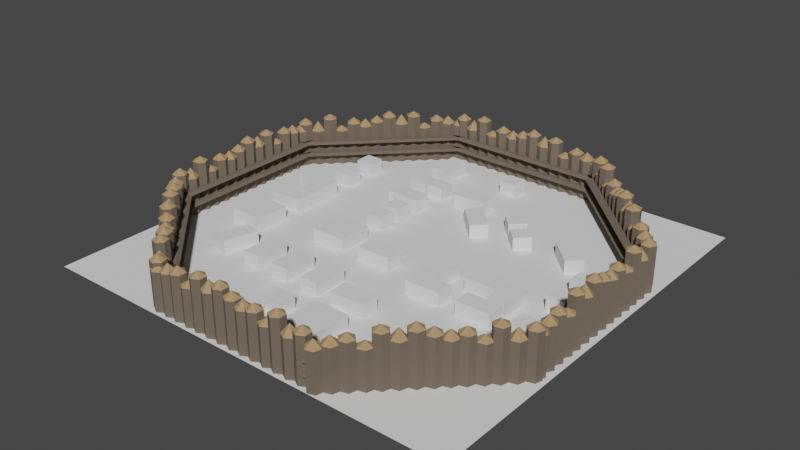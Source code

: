 # Source: Scene.blend  (saved by Blender 3.5.10; exported with 4.5.12 LTS)
import bpy
from mathutils import Matrix  # noqa: F401  (used for matrix-valued properties, if any)

bpy.ops.wm.read_factory_settings(use_empty=True)
scene = bpy.context.scene
scene.name = 'Scene'

# ---- collections
col_scene = bpy.data.collections.new('Scene'); scene.collection.children.link(col_scene)
col_floor = bpy.data.collections.new('Floor'); col_scene.children.link(col_floor)
col_walls = bpy.data.collections.new('Walls'); col_scene.children.link(col_walls)
col_houses = bpy.data.collections.new('Houses'); col_scene.children.link(col_houses)

# ---- materials (node trees are filled in below, after node groups)
mat_legno03_mat = bpy.data.materials.new('Legno03_Mat')
mat_legno03_mat.use_transparent_shadow = False
mat_legno03_mat.diffuse_color = (0.157, 0.1212, 0.09059, 1.0)
mat_legno02_mat = bpy.data.materials.new('Legno02_Mat')
mat_legno02_mat.use_transparent_shadow = False
mat_legno02_mat.diffuse_color = (0.422, 0.2648, 0.13, 1.0)

# ---- material node trees
mat_legno03_mat.use_nodes = True; mat_legno03_mat.node_tree.nodes.clear()
_N = mat_legno03_mat.node_tree.nodes; _L = mat_legno03_mat.node_tree.links
n0 = _N.new('ShaderNodeBsdfPrincipled'); n0.name = 'Principled BSDF'; n0.location = (10, 300)
n0.distribution = 'GGX'
n0.subsurface_method = 'RANDOM_WALK_SKIN'
n0.inputs[0].default_value = (0.157, 0.1212, 0.09059, 1.0)
n0.inputs[2].default_value = 1.0
n0.inputs[27].default_value = (0.0, 0.0, 0.0, 1.0)
n0.inputs[28].default_value = 1.0
n1 = _N.new('ShaderNodeOutputMaterial'); n1.name = 'Material Output'; n1.location = (320, 270)
_L.new(n0.outputs[0], n1.inputs[0])
n1.is_active_output = True
mat_legno02_mat.use_nodes = True; mat_legno02_mat.node_tree.nodes.clear()
_N = mat_legno02_mat.node_tree.nodes; _L = mat_legno02_mat.node_tree.links
n0 = _N.new('ShaderNodeBsdfPrincipled'); n0.name = 'Principled BSDF'; n0.location = (10, 300)
n0.distribution = 'GGX'
n0.subsurface_method = 'RANDOM_WALK_SKIN'
n0.inputs[0].default_value = (0.422, 0.2648, 0.13, 1.0)
n0.inputs[2].default_value = 1.0
n0.inputs[27].default_value = (0.0, 0.0, 0.0, 1.0)
n0.inputs[28].default_value = 1.0
n1 = _N.new('ShaderNodeOutputMaterial'); n1.name = 'Material Output'; n1.location = (320, 270)
_L.new(n0.outputs[0], n1.inputs[0])
n1.is_active_output = True

# ---- world
world_world = bpy.data.worlds.new('World'); scene.world = world_world
world_world.use_nodes = True; world_world.node_tree.nodes.clear()
_N = world_world.node_tree.nodes; _L = world_world.node_tree.links
n0 = _N.new('ShaderNodeOutputWorld'); n0.name = 'World Output'; n0.location = (300, 300)
n1 = _N.new('ShaderNodeBackground'); n1.name = 'Background'; n1.location = (10, 300)
n1.inputs[0].default_value = (0.05088, 0.05088, 0.05088, 1.0)
_L.new(n1.outputs[0], n0.inputs[0])
n0.is_active_output = True
world_world.color = (0.05088, 0.05088, 0.05088)
world_world.use_sun_shadow = False
world_world.sun_shadow_jitter_overblur = 0.0

# ---- meshes
me_floormesh = bpy.data.meshes.new('FloorMesh')
me_floormesh.from_pydata([(-120.0, -120.0, 0.0), (120.0, -120.0, 0.0), (-120.0, 120.0, 0.0), (120.0, 120.0, 0.0)], [], [(0, 1, 3, 2)])
_uv = me_floormesh.uv_layers.new(name='UVMap')
_uv.uv.foreach_set('vector', [0.0, 0.0, 1.0, 0.0, 1.0, 1.0, 0.0, 1.0])
me_floormesh.update()
me_walllogmesh = bpy.data.meshes.new('WallLogMesh')
me_walllogmesh.from_pydata([(-0.003273, 3.847, 27.95), (-0.003258, 3.847, 1.068e-06), (-0.003258, -0.4, -1.068e-06), (-0.003258, -0.4, 27.95), (-0.003258, -0.4, 27.95), (-0.003258, -0.4, -1.068e-06), (3.675, -2.523, 0.0), (3.675, -2.523, 27.95), (3.675, -2.523, 27.95), (3.675, -2.523, 0.0), (7.352, -0.4, -1.068e-06), (7.352, -0.4001, 27.95), (7.352, -0.4001, 27.95), (7.352, -0.4, -1.068e-06), (7.352, 3.847, 1.068e-06), (7.352, 3.847, 27.95), (7.352, 3.847, 27.95), (7.352, 3.847, 1.068e-06), (3.675, 5.97, 0.0), (3.675, 5.97, 27.95), (3.675, 5.97, 27.95), (3.675, 5.97, 0.0), (-0.003258, 3.847, 1.068e-06), (-0.003273, 3.847, 27.95), (7.251, 3.847, 23.44), (7.251, 3.847, 1.068e-06), (7.251, -0.3999, -1.068e-06), (7.251, -0.4, 23.44), (7.251, -0.4, 23.44), (7.251, -0.3999, -1.068e-06), (10.93, -2.523, 0.0), (10.93, -2.523, 23.44), (10.93, -2.523, 23.44), (10.93, -2.523, 0.0), (14.61, -0.4, -1.068e-06), (14.61, -0.4, 23.44), (14.61, -0.4, 23.44), (14.61, -0.4, -1.068e-06), (14.61, 3.847, 1.068e-06), (14.61, 3.847, 23.44), (14.61, 3.847, 23.44), (14.61, 3.847, 1.068e-06), (10.93, 5.97, 0.0), (10.93, 5.97, 23.44), (10.93, 5.97, 23.44), (10.93, 5.97, 0.0), (7.251, 3.847, 1.068e-06), (7.251, 3.847, 23.44), (14.5, 3.847, 27.95), (14.5, 3.847, 1.068e-06), (14.5, -0.4, -1.068e-06), (14.5, -0.4, 27.95), (14.5, -0.4, 27.95), (14.5, -0.4, -1.068e-06), (18.18, -2.523, 0.0), (18.18, -2.523, 27.95), (18.18, -2.523, 27.95), (18.18, -2.523, 0.0), (21.86, -0.4, -1.068e-06), (21.86, -0.4, 27.95), (21.86, -0.4, 27.95), (21.86, -0.4, -1.068e-06), (21.86, 3.847, 1.068e-06), (21.86, 3.847, 27.95), (21.86, 3.847, 27.95), (21.86, 3.847, 1.068e-06), (18.18, 5.97, 0.0), (18.18, 5.97, 27.95), (18.18, 5.97, 27.95), (18.18, 5.97, 0.0), (14.5, 3.847, 1.068e-06), (14.5, 3.847, 27.95), (21.11, 3.847, 20.59), (21.11, 3.847, 1.068e-06), (21.11, -0.4, -1.068e-06), (21.11, -0.4, 20.59), (21.11, -0.4, 20.59), (21.11, -0.4, -1.068e-06), (24.78, -2.523, 0.0), (24.78, -2.523, 20.59), (24.78, -2.523, 20.59), (24.78, -2.523, 0.0), (28.46, -0.4, -1.068e-06), (28.46, -0.4, 20.59), (28.46, -0.4, 20.59), (28.46, -0.4, -1.068e-06), (28.46, 3.847, 1.068e-06), (28.46, 3.847, 20.59), (28.46, 3.847, 20.59), (28.46, 3.847, 1.068e-06), (24.78, 5.97, 0.0), (24.78, 5.97, 20.59), (24.78, 5.97, 20.59), (24.78, 5.97, 0.0), (21.11, 3.847, 1.068e-06), (21.11, 3.847, 20.59), (28.46, 3.847, 24.71), (28.46, 3.847, 1.068e-06), (28.46, -0.4, -1.068e-06), (28.46, -0.4, 24.71), (28.46, -0.4, 24.71), (28.46, -0.4, -1.068e-06), (32.13, -2.523, 0.0), (32.13, -2.523, 24.71), (32.13, -2.523, 24.71), (32.13, -2.523, 0.0), (35.81, -0.4, -1.068e-06), (35.81, -0.4001, 24.71), (35.81, -0.4001, 24.71), (35.81, -0.4, -1.068e-06), (35.81, 3.847, 1.068e-06), (35.81, 3.847, 24.71), (35.81, 3.847, 24.71), (35.81, 3.847, 1.068e-06), (32.13, 5.97, 0.0), (32.13, 5.97, 24.71), (32.13, 5.97, 24.71), (32.13, 5.97, 0.0), (28.46, 3.847, 1.068e-06), (28.46, 3.847, 24.71), (35.3, 3.847, 22.72), (35.3, 3.847, 1.068e-06), (35.3, -0.4, -1.068e-06), (35.3, -0.4, 22.72), (35.3, -0.4, 22.72), (35.3, -0.4, -1.068e-06), (38.98, -2.523, 0.0), (38.98, -2.523, 22.72), (38.98, -2.523, 22.72), (38.98, -2.523, 0.0), (42.65, -0.4, -1.068e-06), (42.65, -0.4, 22.72), (42.65, -0.4, 22.72), (42.65, -0.4, -1.068e-06), (42.65, 3.847, 1.068e-06), (42.65, 3.847, 22.72), (42.65, 3.847, 22.72), (42.65, 3.847, 1.068e-06), (38.98, 5.97, 0.0), (38.98, 5.97, 22.72), (38.98, 5.97, 22.72), (38.98, 5.97, 0.0), (35.3, 3.847, 1.068e-06), (35.3, 3.847, 22.72), (42.2, 3.847, 21.33), (42.19, 3.847, 1.068e-06), (42.19, -0.4, -1.068e-06), (42.2, -0.4, 21.33), (42.2, -0.4, 21.33), (42.19, -0.4, -1.068e-06), (45.87, -2.523, 0.0), (45.87, -2.523, 21.33), (45.87, -2.523, 21.33), (45.87, -2.523, 0.0), (49.55, -0.4, -1.068e-06), (49.55, -0.4, 21.33), (49.55, -0.4, 21.33), (49.55, -0.4, -1.068e-06), (49.55, 3.847, 1.068e-06), (49.55, 3.847, 21.33), (49.55, 3.847, 21.33), (49.55, 3.847, 1.068e-06), (45.87, 5.97, 0.0), (45.87, 5.97, 21.33), (45.87, 5.97, 21.33), (45.87, 5.97, 0.0), (42.19, 3.847, 1.068e-06), (42.2, 3.847, 21.33), (-49.55, 3.847, 25.17), (-49.55, 3.847, 1.068e-06), (-49.55, -0.4, -1.068e-06), (-49.55, -0.4, 25.17), (-49.55, -0.4, 25.17), (-49.55, -0.4, -1.068e-06), (-45.87, -2.523, 0.0), (-45.87, -2.523, 25.17), (-45.87, -2.523, 25.17), (-45.87, -2.523, 0.0), (-42.2, -0.4, -1.068e-06), (-42.2, -0.4001, 25.17), (-42.2, -0.4001, 25.17), (-42.2, -0.4, -1.068e-06), (-42.2, 3.847, 1.068e-06), (-42.2, 3.847, 25.17), (-42.2, 3.847, 25.17), (-42.2, 3.847, 1.068e-06), (-45.87, 5.97, 0.0), (-45.87, 5.97, 25.17), (-45.87, 5.97, 25.17), (-45.87, 5.97, 0.0), (-49.55, 3.847, 1.068e-06), (-49.55, 3.847, 25.17), (-42.3, 3.847, 20.8), (-42.3, 3.847, 1.068e-06), (-42.3, -0.3999, -1.068e-06), (-42.3, -0.4, 20.8), (-42.3, -0.4, 20.8), (-42.3, -0.3999, -1.068e-06), (-38.62, -2.523, 0.0), (-38.62, -2.523, 20.8), (-38.62, -2.523, 20.8), (-38.62, -2.523, 0.0), (-34.94, -0.4, -1.068e-06), (-34.94, -0.4, 20.8), (-34.94, -0.4, 20.8), (-34.94, -0.4, -1.068e-06), (-34.94, 3.847, 1.068e-06), (-34.94, 3.847, 20.8), (-34.94, 3.847, 20.8), (-34.94, 3.847, 1.068e-06), (-38.62, 5.97, 0.0), (-38.62, 5.97, 20.8), (-38.62, 5.97, 20.8), (-38.62, 5.97, 0.0), (-42.3, 3.847, 1.068e-06), (-42.3, 3.847, 20.8), (-35.05, 3.847, 27.95), (-35.05, 3.847, 1.068e-06), (-35.05, -0.4, -1.068e-06), (-35.05, -0.4, 27.95), (-35.05, -0.4, 27.95), (-35.05, -0.4, -1.068e-06), (-31.37, -2.523, 0.0), (-31.37, -2.523, 27.95), (-31.37, -2.523, 27.95), (-31.37, -2.523, 0.0), (-27.69, -0.4, -1.068e-06), (-27.69, -0.4, 27.95), (-27.69, -0.4, 27.95), (-27.69, -0.4, -1.068e-06), (-27.69, 3.847, 1.068e-06), (-27.69, 3.847, 27.95), (-27.69, 3.847, 27.95), (-27.69, 3.847, 1.068e-06), (-31.37, 5.97, 0.0), (-31.37, 5.97, 27.95), (-31.37, 5.97, 27.95), (-31.37, 5.97, 0.0), (-35.05, 3.847, 1.068e-06), (-35.05, 3.847, 27.95), (-28.44, 3.847, 20.59), (-28.44, 3.847, 1.068e-06), (-28.44, -0.4, -1.068e-06), (-28.44, -0.4, 20.59), (-28.44, -0.4, 20.59), (-28.44, -0.4, -1.068e-06), (-24.76, -2.523, 0.0), (-24.76, -2.523, 20.59), (-24.76, -2.523, 20.59), (-24.76, -2.523, 0.0), (-21.09, -0.4, -1.068e-06), (-21.09, -0.4, 20.59), (-21.09, -0.4, 20.59), (-21.09, -0.4, -1.068e-06), (-21.09, 3.847, 1.068e-06), (-21.09, 3.847, 20.59), (-21.09, 3.847, 20.59), (-21.09, 3.847, 1.068e-06), (-24.76, 5.97, 0.0), (-24.76, 5.97, 20.59), (-24.76, 5.97, 20.59), (-24.76, 5.97, 0.0), (-28.44, 3.847, 1.068e-06), (-28.44, 3.847, 20.59), (-21.09, 3.847, 24.71), (-21.09, 3.847, 1.068e-06), (-21.09, -0.4, -1.068e-06), (-21.09, -0.4, 24.71), (-21.09, -0.4, 24.71), (-21.09, -0.4, -1.068e-06), (-17.41, -2.523, 0.0), (-17.41, -2.523, 24.71), (-17.41, -2.523, 24.71), (-17.41, -2.523, 0.0), (-13.74, -0.4, -1.068e-06), (-13.74, -0.4001, 24.71), (-13.74, -0.4001, 24.71), (-13.74, -0.4, -1.068e-06), (-13.74, 3.847, 1.068e-06), (-13.74, 3.847, 24.71), (-13.74, 3.847, 24.71), (-13.74, 3.847, 1.068e-06), (-17.41, 5.97, 0.0), (-17.41, 5.97, 24.71), (-17.41, 5.97, 24.71), (-17.41, 5.97, 0.0), (-21.09, 3.847, 1.068e-06), (-21.09, 3.847, 24.71), (-14.25, 3.847, 22.72), (-14.25, 3.847, 1.068e-06), (-14.25, -0.4, -1.068e-06), (-14.25, -0.4, 22.72), (-14.25, -0.4, 22.72), (-14.25, -0.4, -1.068e-06), (-10.57, -2.523, 0.0), (-10.57, -2.523, 22.72), (-10.57, -2.523, 22.72), (-10.57, -2.523, 0.0), (-6.894, -0.4, -1.068e-06), (-6.894, -0.4, 22.72), (-6.894, -0.4, 22.72), (-6.894, -0.4, -1.068e-06), (-6.894, 3.847, 1.068e-06), (-6.894, 3.847, 22.72), (-6.894, 3.847, 22.72), (-6.894, 3.847, 1.068e-06), (-10.57, 5.97, 0.0), (-10.57, 5.97, 22.72), (-10.57, 5.97, 22.72), (-10.57, 5.97, 0.0), (-14.25, 3.847, 1.068e-06), (-14.25, 3.847, 22.72), (-7.352, 3.847, 25.14), (-7.352, 3.847, 1.068e-06), (-7.352, -0.4, -1.068e-06), (-7.352, -0.4, 25.14), (-7.352, -0.4, 25.14), (-7.352, -0.4, -1.068e-06), (-3.675, -2.523, 0.0), (-3.675, -2.523, 25.14), (-3.675, -2.523, 25.14), (-3.675, -2.523, 0.0), (0.003242, -0.4, -1.068e-06), (0.003235, -0.4, 25.14), (0.003235, -0.4, 25.14), (0.003242, -0.4, -1.068e-06), (0.003242, 3.847, 1.068e-06), (0.003227, 3.847, 25.14), (0.003227, 3.847, 25.14), (0.003242, 3.847, 1.068e-06), (-3.675, 5.97, 0.0), (-3.675, 5.97, 25.14), (-3.675, 5.97, 25.14), (-3.675, 5.97, 0.0), (-7.352, 3.847, 1.068e-06), (-7.352, 3.847, 25.14), (-50.82, 0.4, 12.98), (50.82, 0.4, 12.98), (50.82, -3.847, 12.98), (-50.82, -3.847, 12.98), (-50.82, -3.847, 12.98), (50.82, -3.847, 12.98), (50.82, -5.97, 14.01), (-50.82, -5.97, 14.01), (-50.82, -5.97, 14.01), (50.82, -5.97, 14.01), (50.82, -3.847, 15.04), (-50.82, -3.847, 15.04), (-50.82, -3.847, 15.04), (50.82, -3.847, 15.04), (50.82, 0.4, 15.04), (-50.82, 0.4, 15.04), (-50.82, 0.4, 15.04), (50.82, 0.4, 15.04), (50.82, 2.523, 14.01), (-50.82, 2.523, 14.01), (-50.82, 2.523, 14.01), (50.82, 2.523, 14.01), (50.82, 0.4, 12.98), (-50.82, 0.4, 12.98), (-50.82, 0.4, 5.821), (50.82, 0.4, 5.821), (50.82, -3.847, 5.821), (-50.82, -3.847, 5.821), (-50.82, -3.847, 5.821), (50.82, -3.847, 5.821), (50.82, -5.97, 6.851), (-50.82, -5.97, 6.851), (-50.82, -5.97, 6.851), (50.82, -5.97, 6.851), (50.82, -3.847, 7.881), (-50.82, -3.847, 7.881), (-50.82, -3.847, 7.881), (50.82, -3.847, 7.881), (50.82, 0.4, 7.881), (-50.82, 0.4, 7.881), (-50.82, 0.4, 7.881), (50.82, 0.4, 7.881), (50.82, 2.523, 6.851), (-50.82, 2.523, 6.851), (-50.82, 2.523, 6.851), (50.82, 2.523, 6.851), (50.82, 0.4, 5.821), (-50.82, 0.4, 5.821)], [], [(0, 1, 2), (0, 2, 3), (4, 5, 6), (4, 6, 7), (8, 9, 10), (8, 10, 11), (12, 13, 14), (12, 14, 15), (16, 17, 18), (16, 18, 19), (20, 21, 22), (20, 22, 23), (24, 25, 26), (24, 26, 27), (28, 29, 30), (28, 30, 31), (32, 33, 34), (32, 34, 35), (36, 37, 38), (36, 38, 39), (40, 41, 42), (40, 42, 43), (44, 45, 46), (44, 46, 47), (48, 49, 50), (48, 50, 51), (52, 53, 54), (52, 54, 55), (56, 57, 58), (56, 58, 59), (60, 61, 62), (60, 62, 63), (64, 65, 66), (64, 66, 67), (68, 69, 70), (68, 70, 71), (72, 73, 74), (72, 74, 75), (76, 77, 78), (76, 78, 79), (80, 81, 82), (80, 82, 83), (84, 85, 86), (84, 86, 87), (88, 89, 90), (88, 90, 91), (92, 93, 94), (92, 94, 95), (96, 97, 98), (96, 98, 99), (100, 101, 102), (100, 102, 103), (104, 105, 106), (104, 106, 107), (108, 109, 110), (108, 110, 111), (112, 113, 114), (112, 114, 115), (116, 117, 118), (116, 118, 119), (120, 121, 122), (120, 122, 123), (124, 125, 126), (124, 126, 127), (128, 129, 130), (128, 130, 131), (132, 133, 134), (132, 134, 135), (136, 137, 138), (136, 138, 139), (140, 141, 142), (140, 142, 143), (144, 145, 146), (144, 146, 147), (148, 149, 150), (148, 150, 151), (152, 153, 154), (152, 154, 155), (156, 157, 158), (156, 158, 159), (160, 161, 162), (160, 162, 163), (164, 165, 166), (164, 166, 167), (168, 169, 170), (168, 170, 171), (172, 173, 174), (172, 174, 175), (176, 177, 178), (176, 178, 179), (180, 181, 182), (180, 182, 183), (184, 185, 186), (184, 186, 187), (188, 189, 190), (188, 190, 191), (192, 193, 194), (192, 194, 195), (196, 197, 198), (196, 198, 199), (200, 201, 202), (200, 202, 203), (204, 205, 206), (204, 206, 207), (208, 209, 210), (208, 210, 211), (212, 213, 214), (212, 214, 215), (216, 217, 218), (216, 218, 219), (220, 221, 222), (220, 222, 223), (224, 225, 226), (224, 226, 227), (228, 229, 230), (228, 230, 231), (232, 233, 234), (232, 234, 235), (236, 237, 238), (236, 238, 239), (240, 241, 242), (240, 242, 243), (244, 245, 246), (244, 246, 247), (248, 249, 250), (248, 250, 251), (252, 253, 254), (252, 254, 255), (256, 257, 258), (256, 258, 259), (260, 261, 262), (260, 262, 263), (264, 265, 266), (264, 266, 267), (268, 269, 270), (268, 270, 271), (272, 273, 274), (272, 274, 275), (276, 277, 278), (276, 278, 279), (280, 281, 282), (280, 282, 283), (284, 285, 286), (284, 286, 287), (288, 289, 290), (288, 290, 291), (292, 293, 294), (292, 294, 295), (296, 297, 298), (296, 298, 299), (300, 301, 302), (300, 302, 303), (304, 305, 306), (304, 306, 307), (308, 309, 310), (308, 310, 311), (312, 313, 314), (312, 314, 315), (316, 317, 318), (316, 318, 319), (320, 321, 322), (320, 322, 323), (324, 325, 326), (324, 326, 327), (328, 329, 330), (328, 330, 331), (332, 333, 334), (332, 334, 335), (336, 337, 338), (336, 338, 339), (340, 341, 342), (340, 342, 343), (344, 345, 346), (344, 346, 347), (348, 349, 350), (348, 350, 351), (352, 353, 354), (352, 354, 355), (356, 357, 358), (356, 358, 359), (360, 361, 362), (360, 362, 363), (364, 365, 366), (364, 366, 367), (368, 369, 370), (368, 370, 371), (372, 373, 374), (372, 374, 375), (376, 377, 378), (376, 378, 379), (380, 381, 382), (380, 382, 383)])
me_walllogmesh.polygons.foreach_set('use_smooth', [0, 0, 0, 0, 0, 0, 0, 0, 0, 0, 0, 0, 0, 0, 0, 0, 0, 0, 0, 0, 0, 1, 0, 0, 0, 0, 0, 0, 0, 0, 0, 0, 0, 0, 0, 0, 0, 0, 0, 0, 0, 0, 0, 0, 0, 0, 0, 0, 0, 0, 0, 0, 0, 0, 0, 0, 0, 0, 0, 0, 0, 0, 0, 0, 0, 0, 0, 0, 0, 0, 0, 0, 0, 0, 0, 0, 0, 0, 0, 0, 0, 0, 0, 0, 0, 0, 0, 0, 0, 0, 0, 0, 0, 0, 0, 0, 0, 0, 0, 0, 0, 0, 0, 0, 0, 0, 0, 0, 0, 0, 0, 0, 0, 0, 0, 0, 0, 0, 0, 0, 0, 0, 0, 0, 0, 0, 0, 0, 0, 0, 0, 0, 0, 0, 0, 0, 0, 0, 0, 0, 0, 0, 0, 0, 0, 0, 0, 0, 0, 0, 0, 0, 0, 0, 0, 0, 0, 0, 0, 0, 0, 0, 0, 0, 0, 0, 0, 0, 0, 0, 0, 0, 0, 0, 0, 0, 0, 0, 0, 0, 0, 0, 0, 0, 0, 0, 0, 0, 0, 0, 0, 0])
_uv = me_walllogmesh.uv_layers.new(name='UVMap')
_uv.uv.foreach_set('vector', [0.3958, 0.3116, 0.3958, 0.6875, 0.4375, 0.6875, 0.3958, 0.3116, 0.4375, 0.6875, 0.4375, 0.3116, 0.4375, 0.3116, 0.4375, 0.6875, 0.4792, 0.6875, 0.4375, 0.3116, 0.4792, 0.6875, 0.4792, 0.3116, 0.4792, 0.3116, 0.4792, 0.6875, 0.5208, 0.6875, 0.4792, 0.3116, 0.5208, 0.6875, 0.5208, 0.3116, 0.5208, 0.3116, 0.5208, 0.6875, 0.5625, 0.6875, 0.5208, 0.3116, 0.5625, 0.6875, 0.5625, 0.3116, 0.5625, 0.3116, 0.5625, 0.6875, 0.6042, 0.6875, 0.5625, 0.3116, 0.6042, 0.6875, 0.6042, 0.3116, 0.6042, 0.3116, 0.6042, 0.6875, 0.3958, 0.6875, 0.6042, 0.3116, 0.3958, 0.6875, 0.3958, 0.3116, 0.3958, 0.3116, 0.3958, 0.6875, 0.4375, 0.6875, 0.3958, 0.3116, 0.4375, 0.6875, 0.4375, 0.3116, 0.4375, 0.3116, 0.4375, 0.6875, 0.4792, 0.6875, 0.4375, 0.3116, 0.4792, 0.6875, 0.4792, 0.3116, 0.4792, 0.3116, 0.4792, 0.6875, 0.5208, 0.6875, 0.4792, 0.3116, 0.5208, 0.6875, 0.5208, 0.3116, 0.5208, 0.3116, 0.5208, 0.6875, 0.5625, 0.6875, 0.5208, 0.3116, 0.5625, 0.6875, 0.5625, 0.3116, 0.5625, 0.3116, 0.5625, 0.6875, 0.6042, 0.6875, 0.5625, 0.3116, 0.6042, 0.6875, 0.6042, 0.3116, 0.6042, 0.3116, 0.6042, 0.6875, 0.3958, 0.6875, 0.6042, 0.3116, 0.3958, 0.6875, 0.3958, 0.3116, 0.3958, 0.3116, 0.3958, 0.6875, 0.4375, 0.6875, 0.3958, 0.3116, 0.4375, 0.6875, 0.4375, 0.3116, 0.4375, 0.3116, 0.4375, 0.6875, 0.4792, 0.6875, 0.4375, 0.3116, 0.4792, 0.6875, 0.4792, 0.3116, 0.4792, 0.3116, 0.4792, 0.6875, 0.5208, 0.6875, 0.4792, 0.3116, 0.5208, 0.6875, 0.5208, 0.3116, 0.5208, 0.3116, 0.5208, 0.6875, 0.5625, 0.6875, 0.5208, 0.3116, 0.5625, 0.6875, 0.5625, 0.3116, 0.5625, 0.3116, 0.5625, 0.6875, 0.6042, 0.6875, 0.5625, 0.3116, 0.6042, 0.6875, 0.6042, 0.3116, 0.6042, 0.3116, 0.6042, 0.6875, 0.3958, 0.6875, 0.6042, 0.3116, 0.3958, 0.6875, 0.3958, 0.3116, 0.3958, 0.3116, 0.3958, 0.6875, 0.4375, 0.6875, 0.3958, 0.3116, 0.4375, 0.6875, 0.4375, 0.3116, 0.4375, 0.3116, 0.4375, 0.6875, 0.4792, 0.6875, 0.4375, 0.3116, 0.4792, 0.6875, 0.4792, 0.3116, 0.4792, 0.3116, 0.4792, 0.6875, 0.5208, 0.6875, 0.4792, 0.3116, 0.5208, 0.6875, 0.5208, 0.3116, 0.5208, 0.3116, 0.5208, 0.6875, 0.5625, 0.6875, 0.5208, 0.3116, 0.5625, 0.6875, 0.5625, 0.3116, 0.5625, 0.3116, 0.5625, 0.6875, 0.6042, 0.6875, 0.5625, 0.3116, 0.6042, 0.6875, 0.6042, 0.3116, 0.6042, 0.3116, 0.6042, 0.6875, 0.3958, 0.6875, 0.6042, 0.3116, 0.3958, 0.6875, 0.3958, 0.3116, 0.3958, 0.3116, 0.3958, 0.6875, 0.4375, 0.6875, 0.3958, 0.3116, 0.4375, 0.6875, 0.4375, 0.3116, 0.4375, 0.3116, 0.4375, 0.6875, 0.4792, 0.6875, 0.4375, 0.3116, 0.4792, 0.6875, 0.4792, 0.3116, 0.4792, 0.3116, 0.4792, 0.6875, 0.5208, 0.6875, 0.4792, 0.3116, 0.5208, 0.6875, 0.5208, 0.3116, 0.5208, 0.3116, 0.5208, 0.6875, 0.5625, 0.6875, 0.5208, 0.3116, 0.5625, 0.6875, 0.5625, 0.3116, 0.5625, 0.3116, 0.5625, 0.6875, 0.6042, 0.6875, 0.5625, 0.3116, 0.6042, 0.6875, 0.6042, 0.3116, 0.6042, 0.3116, 0.6042, 0.6875, 0.3958, 0.6875, 0.6042, 0.3116, 0.3958, 0.6875, 0.3958, 0.3116, 0.3958, 0.3116, 0.3958, 0.6875, 0.4375, 0.6875, 0.3958, 0.3116, 0.4375, 0.6875, 0.4375, 0.3116, 0.4375, 0.3116, 0.4375, 0.6875, 0.4792, 0.6875, 0.4375, 0.3116, 0.4792, 0.6875, 0.4792, 0.3116, 0.4792, 0.3116, 0.4792, 0.6875, 0.5208, 0.6875, 0.4792, 0.3116, 0.5208, 0.6875, 0.5208, 0.3116, 0.5208, 0.3116, 0.5208, 0.6875, 0.5625, 0.6875, 0.5208, 0.3116, 0.5625, 0.6875, 0.5625, 0.3116, 0.5625, 0.3116, 0.5625, 0.6875, 0.6042, 0.6875, 0.5625, 0.3116, 0.6042, 0.6875, 0.6042, 0.3116, 0.6042, 0.3116, 0.6042, 0.6875, 0.3958, 0.6875, 0.6042, 0.3116, 0.3958, 0.6875, 0.3958, 0.3116, 0.3958, 0.3116, 0.3958, 0.6875, 0.4375, 0.6875, 0.3958, 0.3116, 0.4375, 0.6875, 0.4375, 0.3116, 0.4375, 0.3116, 0.4375, 0.6875, 0.4792, 0.6875, 0.4375, 0.3116, 0.4792, 0.6875, 0.4792, 0.3116, 0.4792, 0.3116, 0.4792, 0.6875, 0.5208, 0.6875, 0.4792, 0.3116, 0.5208, 0.6875, 0.5208, 0.3116, 0.5208, 0.3116, 0.5208, 0.6875, 0.5625, 0.6875, 0.5208, 0.3116, 0.5625, 0.6875, 0.5625, 0.3116, 0.5625, 0.3116, 0.5625, 0.6875, 0.6042, 0.6875, 0.5625, 0.3116, 0.6042, 0.6875, 0.6042, 0.3116, 0.6042, 0.3116, 0.6042, 0.6875, 0.3958, 0.6875, 0.6042, 0.3116, 0.3958, 0.6875, 0.3958, 0.3116, 0.3958, 0.3116, 0.3958, 0.6875, 0.4375, 0.6875, 0.3958, 0.3116, 0.4375, 0.6875, 0.4375, 0.3116, 0.4375, 0.3116, 0.4375, 0.6875, 0.4792, 0.6875, 0.4375, 0.3116, 0.4792, 0.6875, 0.4792, 0.3116, 0.4792, 0.3116, 0.4792, 0.6875, 0.5208, 0.6875, 0.4792, 0.3116, 0.5208, 0.6875, 0.5208, 0.3116, 0.5208, 0.3116, 0.5208, 0.6875, 0.5625, 0.6875, 0.5208, 0.3116, 0.5625, 0.6875, 0.5625, 0.3116, 0.5625, 0.3116, 0.5625, 0.6875, 0.6042, 0.6875, 0.5625, 0.3116, 0.6042, 0.6875, 0.6042, 0.3116, 0.6042, 0.3116, 0.6042, 0.6875, 0.3958, 0.6875, 0.6042, 0.3116, 0.3958, 0.6875, 0.3958, 0.3116, 0.3958, 0.3116, 0.3958, 0.6875, 0.4375, 0.6875, 0.3958, 0.3116, 0.4375, 0.6875, 0.4375, 0.3116, 0.4375, 0.3116, 0.4375, 0.6875, 0.4792, 0.6875, 0.4375, 0.3116, 0.4792, 0.6875, 0.4792, 0.3116, 0.4792, 0.3116, 0.4792, 0.6875, 0.5208, 0.6875, 0.4792, 0.3116, 0.5208, 0.6875, 0.5208, 0.3116, 0.5208, 0.3116, 0.5208, 0.6875, 0.5625, 0.6875, 0.5208, 0.3116, 0.5625, 0.6875, 0.5625, 0.3116, 0.5625, 0.3116, 0.5625, 0.6875, 0.6042, 0.6875, 0.5625, 0.3116, 0.6042, 0.6875, 0.6042, 0.3116, 0.6042, 0.3116, 0.6042, 0.6875, 0.3958, 0.6875, 0.6042, 0.3116, 0.3958, 0.6875, 0.3958, 0.3116, 0.3958, 0.3116, 0.3958, 0.6875, 0.4375, 0.6875, 0.3958, 0.3116, 0.4375, 0.6875, 0.4375, 0.3116, 0.4375, 0.3116, 0.4375, 0.6875, 0.4792, 0.6875, 0.4375, 0.3116, 0.4792, 0.6875, 0.4792, 0.3116, 0.4792, 0.3116, 0.4792, 0.6875, 0.5208, 0.6875, 0.4792, 0.3116, 0.5208, 0.6875, 0.5208, 0.3116, 0.5208, 0.3116, 0.5208, 0.6875, 0.5625, 0.6875, 0.5208, 0.3116, 0.5625, 0.6875, 0.5625, 0.3116, 0.5625, 0.3116, 0.5625, 0.6875, 0.6042, 0.6875, 0.5625, 0.3116, 0.6042, 0.6875, 0.6042, 0.3116, 0.6042, 0.3116, 0.6042, 0.6875, 0.3958, 0.6875, 0.6042, 0.3116, 0.3958, 0.6875, 0.3958, 0.3116, 0.3958, 0.3116, 0.3958, 0.6875, 0.4375, 0.6875, 0.3958, 0.3116, 0.4375, 0.6875, 0.4375, 0.3116, 0.4375, 0.3116, 0.4375, 0.6875, 0.4792, 0.6875, 0.4375, 0.3116, 0.4792, 0.6875, 0.4792, 0.3116, 0.4792, 0.3116, 0.4792, 0.6875, 0.5208, 0.6875, 0.4792, 0.3116, 0.5208, 0.6875, 0.5208, 0.3116, 0.5208, 0.3116, 0.5208, 0.6875, 0.5625, 0.6875, 0.5208, 0.3116, 0.5625, 0.6875, 0.5625, 0.3116, 0.5625, 0.3116, 0.5625, 0.6875, 0.6042, 0.6875, 0.5625, 0.3116, 0.6042, 0.6875, 0.6042, 0.3116, 0.6042, 0.3116, 0.6042, 0.6875, 0.3958, 0.6875, 0.6042, 0.3116, 0.3958, 0.6875, 0.3958, 0.3116, 0.3958, 0.3116, 0.3958, 0.6875, 0.4375, 0.6875, 0.3958, 0.3116, 0.4375, 0.6875, 0.4375, 0.3116, 0.4375, 0.3116, 0.4375, 0.6875, 0.4792, 0.6875, 0.4375, 0.3116, 0.4792, 0.6875, 0.4792, 0.3116, 0.4792, 0.3116, 0.4792, 0.6875, 0.5208, 0.6875, 0.4792, 0.3116, 0.5208, 0.6875, 0.5208, 0.3116, 0.5208, 0.3116, 0.5208, 0.6875, 0.5625, 0.6875, 0.5208, 0.3116, 0.5625, 0.6875, 0.5625, 0.3116, 0.5625, 0.3116, 0.5625, 0.6875, 0.6042, 0.6875, 0.5625, 0.3116, 0.6042, 0.6875, 0.6042, 0.3116, 0.6042, 0.3116, 0.6042, 0.6875, 0.3958, 0.6875, 0.6042, 0.3116, 0.3958, 0.6875, 0.3958, 0.3116, 0.3958, 0.3116, 0.3958, 0.6875, 0.4375, 0.6875, 0.3958, 0.3116, 0.4375, 0.6875, 0.4375, 0.3116, 0.4375, 0.3116, 0.4375, 0.6875, 0.4792, 0.6875, 0.4375, 0.3116, 0.4792, 0.6875, 0.4792, 0.3116, 0.4792, 0.3116, 0.4792, 0.6875, 0.5208, 0.6875, 0.4792, 0.3116, 0.5208, 0.6875, 0.5208, 0.3116, 0.5208, 0.3116, 0.5208, 0.6875, 0.5625, 0.6875, 0.5208, 0.3116, 0.5625, 0.6875, 0.5625, 0.3116, 0.5625, 0.3116, 0.5625, 0.6875, 0.6042, 0.6875, 0.5625, 0.3116, 0.6042, 0.6875, 0.6042, 0.3116, 0.6042, 0.3116, 0.6042, 0.6875, 0.3958, 0.6875, 0.6042, 0.3116, 0.3958, 0.6875, 0.3958, 0.3116, 0.3958, 0.3116, 0.3958, 0.6875, 0.4375, 0.6875, 0.3958, 0.3116, 0.4375, 0.6875, 0.4375, 0.3116, 0.4375, 0.3116, 0.4375, 0.6875, 0.4792, 0.6875, 0.4375, 0.3116, 0.4792, 0.6875, 0.4792, 0.3116, 0.4792, 0.3116, 0.4792, 0.6875, 0.5208, 0.6875, 0.4792, 0.3116, 0.5208, 0.6875, 0.5208, 0.3116, 0.5208, 0.3116, 0.5208, 0.6875, 0.5625, 0.6875, 0.5208, 0.3116, 0.5625, 0.6875, 0.5625, 0.3116, 0.5625, 0.3116, 0.5625, 0.6875, 0.6042, 0.6875, 0.5625, 0.3116, 0.6042, 0.6875, 0.6042, 0.3116, 0.6042, 0.3116, 0.6042, 0.6875, 0.3958, 0.6875, 0.6042, 0.3116, 0.3958, 0.6875, 0.3958, 0.3116, 0.3958, 0.3116, 0.3958, 0.6875, 0.4375, 0.6875, 0.3958, 0.3116, 0.4375, 0.6875, 0.4375, 0.3116, 0.4375, 0.3116, 0.4375, 0.6875, 0.4792, 0.6875, 0.4375, 0.3116, 0.4792, 0.6875, 0.4792, 0.3116, 0.4792, 0.3116, 0.4792, 0.6875, 0.5208, 0.6875, 0.4792, 0.3116, 0.5208, 0.6875, 0.5208, 0.3116, 0.5208, 0.3116, 0.5208, 0.6875, 0.5625, 0.6875, 0.5208, 0.3116, 0.5625, 0.6875, 0.5625, 0.3116, 0.5625, 0.3116, 0.5625, 0.6875, 0.6042, 0.6875, 0.5625, 0.3116, 0.6042, 0.6875, 0.6042, 0.3116, 0.6042, 0.3116, 0.6042, 0.6875, 0.3958, 0.6875, 0.6042, 0.3116, 0.3958, 0.6875, 0.3958, 0.3116, 0.3958, 0.3116, 0.3958, 0.6875, 0.4375, 0.6875, 0.3958, 0.3116, 0.4375, 0.6875, 0.4375, 0.3116, 0.4375, 0.3116, 0.4375, 0.6875, 0.4792, 0.6875, 0.4375, 0.3116, 0.4792, 0.6875, 0.4792, 0.3116, 0.4792, 0.3116, 0.4792, 0.6875, 0.5208, 0.6875, 0.4792, 0.3116, 0.5208, 0.6875, 0.5208, 0.3116, 0.5208, 0.3116, 0.5208, 0.6875, 0.5625, 0.6875, 0.5208, 0.3116, 0.5625, 0.6875, 0.5625, 0.3116, 0.5625, 0.3116, 0.5625, 0.6875, 0.6042, 0.6875, 0.5625, 0.3116, 0.6042, 0.6875, 0.6042, 0.3116, 0.6042, 0.3116, 0.6042, 0.6875, 0.3958, 0.6875, 0.6042, 0.3116, 0.3958, 0.6875, 0.3958, 0.3116])
me_walllogmesh.materials.append(mat_legno03_mat)
me_walllogmesh.update()
me_walllogmesh.normals_split_custom_set([tuple(v) for v in zip(*[iter([-1.0, 1.338e-10, -5.459e-07, -1.0, 1.338e-10, -5.459e-07, -1.0, 1.338e-10, -5.459e-07, -1.0, -3.593e-06, -7.845e-12, -1.0, -3.593e-06, -7.845e-12, -1.0, -3.593e-06, -7.845e-12, -0.5, -0.866, -1.888e-06, -0.5, -0.866, -1.888e-06, -0.5, -0.866, -1.888e-06, -0.5, -0.866, -1.888e-06, -0.5, -0.866, -1.888e-06, -0.5, -0.866, -1.888e-06, 0.5, -0.866, -1.888e-06, 0.5, -0.866, -1.888e-06, 0.5, -0.866, -1.888e-06, 0.5, -0.866, -3.784e-06, 0.5, -0.866, -3.784e-06, 0.5, -0.866, -3.784e-06, 1.0, 2.495e-07, 0.0, 1.0, 2.495e-07, 0.0, 1.0, 2.495e-07, 0.0, 1.0, 3.599e-06, 5.459e-07, 1.0, 3.599e-06, 5.459e-07, 1.0, 3.599e-06, 5.459e-07, 0.5, 0.866, 2.571e-07, 0.5, 0.866, 2.571e-07, 0.5, 0.866, 2.571e-07, 0.5, 0.866, 0.0, 0.5, 0.866, 0.0, 0.5, 0.866, 0.0, -0.5, 0.866, 0.0, -0.5, 0.866, 0.0, -0.5, 0.866, 0.0, -0.5, 0.866, -2.965e-07, -0.5, 0.866, -2.965e-07, -0.5, 0.866, -2.965e-07, -1.0, 4.652e-09, 1.302e-06, -1.0, 4.652e-09, 1.302e-06, -1.0, 4.652e-09, 1.302e-06, -1.0, -3.679e-06, 1.953e-06, -1.0, -3.679e-06, 1.953e-06, -1.0, -3.679e-06, 1.953e-06, -0.5, -0.866, -1.274e-06, -0.5, -0.866, -1.274e-06, -0.5, -0.866, -1.274e-06, -0.5, -0.866, -3.533e-06, -0.5, -0.866, -3.533e-06, -0.5, -0.866, -3.533e-06, 0.5, -0.866, -5.48e-06, 0.5, -0.866, -5.48e-06, 0.5, -0.866, -5.48e-06, 0.5, -0.866, -3.234e-06, 0.5, -0.866, -3.234e-06, 0.5, -0.866, -3.234e-06, 1.0, 5.994e-07, -1.953e-06, 1.0, 5.994e-07, -1.953e-06, 1.0, 5.994e-07, -1.953e-06, 1.0, 3.679e-06, -1.302e-06, 1.0, 3.679e-06, -1.302e-06, 1.0, 3.679e-06, -1.302e-06, 0.5, 0.866, 1.648e-06, 0.5, 0.866, 1.648e-06, 0.5, 0.866, 1.648e-06, 0.5, 0.866, -1.007e-06, 0.5, 0.866, -1.007e-06, 0.5, 0.866, -1.007e-06, -0.5, 0.866, 9.58e-07, -0.5, 0.866, 9.58e-07, -0.5, 0.866, 9.58e-07, -0.5, 0.866, 2.93e-06, -0.5, 0.866, 2.93e-06, -0.5, 0.866, 2.93e-06, -1.0, -5.063e-07, -5.459e-07, -1.0, -5.063e-07, -5.459e-07, -1.0, -5.063e-07, -5.459e-07, -1.0, -3.599e-06, -7.845e-12, -1.0, -3.599e-06, -7.845e-12, -1.0, -3.599e-06, -7.845e-12, -0.5, -0.866, -1.888e-06, -0.5, -0.866, -1.888e-06, -0.5, -0.866, -1.888e-06, -0.5, -0.866, -1.896e-06, -0.5, -0.866, -1.896e-06, -0.5, -0.866, -1.896e-06, 0.5, -0.866, -1.888e-06, 0.5, -0.866, -1.888e-06, 0.5, -0.866, -1.888e-06, 0.5, -0.866, -1.896e-06, 0.5, -0.866, -1.896e-06, 0.5, -0.866, -1.896e-06, 1.0, 1.27e-06, 0.0, 1.0, 1.27e-06, 0.0, 1.0, 1.27e-06, 0.0, 1.0, 3.085e-06, 5.459e-07, 1.0, 3.085e-06, 5.459e-07, 1.0, 3.085e-06, 5.459e-07, 0.5, 0.866, 2.571e-07, 0.5, 0.866, 2.571e-07, 0.5, 0.866, 2.571e-07, 0.5, 0.866, 0.0, 0.5, 0.866, 0.0, 0.5, 0.866, 0.0, -0.5, 0.866, 0.0, -0.5, 0.866, 0.0, -0.5, 0.866, 0.0, -0.5, 0.866, -2.643e-07, -0.5, 0.866, -2.643e-07, -0.5, 0.866, -2.643e-07, -1.0, -1.063e-06, 1.482e-06, -1.0, -1.063e-06, 1.482e-06, -1.0, -1.063e-06, 1.482e-06, -1.0, 1.117e-05, -7.411e-07, -1.0, 1.117e-05, -7.411e-07, -1.0, 1.117e-05, -7.411e-07, -0.5, -0.866, -3.708e-07, -0.5, -0.866, -3.708e-07, -0.5, -0.866, -3.708e-07, -0.5, -0.866, -2.931e-06, -0.5, -0.866, -2.931e-06, -0.5, -0.866, -2.931e-06, 0.5, -0.866, -2.192e-06, 0.5, -0.866, -2.192e-06, 0.5, -0.866, -2.192e-06, 0.5, -0.866, 3.73e-07, 0.5, -0.866, 3.73e-07, 0.5, -0.866, 3.73e-07, 1.0, 1.401e-06, 7.411e-07, 1.0, 1.401e-06, 7.411e-07, 1.0, 1.401e-06, 7.411e-07, 1.0, -1.117e-05, -1.482e-06, 1.0, -1.117e-05, -1.482e-06, 1.0, -1.117e-05, -1.482e-06, 0.5, 0.866, 1.832e-06, 0.5, 0.866, 1.832e-06, 0.5, 0.866, 1.832e-06, 0.5, 0.866, -2.192e-06, 0.5, 0.866, -2.192e-06, 0.5, 0.866, -2.192e-06, -0.5, 0.866, -2.967e-06, -0.5, 0.866, -2.967e-06, -0.5, 0.866, -2.967e-06, -0.5, 0.866, 3.335e-06, -0.5, 0.866, 3.335e-06, -0.5, 0.866, 3.335e-06, -1.0, -1.168e-06, 6.175e-07, -1.0, -1.168e-06, 6.175e-07, -1.0, -1.168e-06, 6.175e-07, -1.0, 0.0, 6.175e-07, -1.0, 0.0, 6.175e-07, -1.0, 0.0, 6.175e-07, -0.5, -0.866, 3.09e-07, -0.5, -0.866, 3.09e-07, -0.5, -0.866, 3.09e-07, -0.5, -0.866, 3.067e-07, -0.5, -0.866, 3.067e-07, -0.5, -0.866, 3.067e-07, 0.5, -0.866, -3.09e-07, 0.5, -0.866, -3.09e-07, 0.5, -0.866, -3.09e-07, 0.5, -0.866, -4.591e-06, 0.5, -0.866, -4.591e-06, 0.5, -0.866, -4.591e-06, 1.0, 8.684e-07, -6.175e-07, 1.0, 8.684e-07, -6.175e-07, 1.0, 8.684e-07, -6.175e-07, 1.0, 0.0, -6.175e-07, 1.0, 0.0, -6.175e-07, 1.0, 0.0, -6.175e-07, 0.5, 0.866, -2.908e-07, 0.5, 0.866, -2.908e-07, 0.5, 0.866, -2.908e-07, 0.5, 0.866, -3.185e-07, 0.5, 0.866, -3.185e-07, 0.5, 0.866, -3.185e-07, -0.5, 0.866, 3.272e-07, -0.5, 0.866, 3.272e-07, -0.5, 0.866, 3.272e-07, -0.5, 0.866, 2.99e-07, -0.5, 0.866, 2.99e-07, -0.5, 0.866, 2.99e-07, -1.0, -9.671e-07, 1.007e-06, -1.0, -9.671e-07, 1.007e-06, -1.0, -9.671e-07, 1.007e-06, -1.0, -1.265e-06, 1.343e-06, -1.0, -1.265e-06, 1.343e-06, -1.0, -1.265e-06, 1.343e-06, -0.5, -0.866, -1.66e-06, -0.5, -0.866, -1.66e-06, -0.5, -0.866, -1.66e-06, -0.5, -0.866, -1.655e-06, -0.5, -0.866, -1.655e-06, -0.5, -0.866, -1.655e-06, 0.5, -0.866, -2.994e-06, 0.5, -0.866, -2.994e-06, 0.5, -0.866, -2.994e-06, 0.5, -0.866, -2.998e-06, 0.5, -0.866, -2.998e-06, 0.5, -0.866, -2.998e-06, 1.0, 1.906e-06, -1.343e-06, 1.0, 1.906e-06, -1.343e-06, 1.0, 1.906e-06, -1.343e-06, 1.0, 2.53e-06, -1.007e-06, 1.0, 2.53e-06, -1.007e-06, 1.0, 2.53e-06, -1.007e-06, 0.5, 0.866, -5.139e-07, 0.5, 0.866, -5.139e-07, 0.5, 0.866, -5.139e-07, 0.5, 0.866, -6.926e-07, 0.5, 0.866, -6.926e-07, 0.5, 0.866, -6.926e-07, -0.5, 0.866, 6.72e-07, -0.5, 0.866, 6.72e-07, -0.5, 0.866, 6.72e-07, -0.5, 0.866, 5.075e-07, -0.5, 0.866, 5.075e-07, -0.5, 0.866, 5.075e-07, -1.0, -2.052e-06, 7.152e-07, -1.0, -2.052e-06, 7.152e-07, -1.0, -2.052e-06, 7.152e-07, -1.0, -1.347e-06, 1.073e-06, -1.0, -1.347e-06, 1.073e-06, -1.0, -1.347e-06, 1.073e-06, -0.5, -0.866, -1.937e-06, -0.5, -0.866, -1.937e-06, -0.5, -0.866, -1.937e-06, -0.5, -0.866, -1.946e-06, -0.5, -0.866, -1.946e-06, -0.5, -0.866, -1.946e-06, 0.5, -0.866, -3.01e-06, 0.5, -0.866, -3.01e-06, 0.5, -0.866, -3.01e-06, 0.5, -0.866, -2.299e-06, 0.5, -0.866, -2.299e-06, 0.5, -0.866, -2.299e-06, 1.0, 3.58e-07, 3.576e-07, 1.0, 3.58e-07, 3.576e-07, 1.0, 3.58e-07, 3.576e-07, 1.0, 2.695e-06, 7.152e-07, 1.0, 2.695e-06, 7.152e-07, 1.0, 2.695e-06, 7.152e-07, 0.5, 0.866, 3.368e-07, 0.5, 0.866, 3.368e-07, 0.5, 0.866, 3.368e-07, 0.5, 0.866, -5.322e-07, 0.5, 0.866, -5.322e-07, 0.5, 0.866, -5.322e-07, -0.5, 0.866, 5.474e-07, -0.5, 0.866, 5.474e-07, -0.5, 0.866, 5.474e-07, -0.5, 0.866, 3.464e-07, -0.5, 0.866, 3.464e-07, -0.5, 0.866, 3.464e-07, -1.0, 3.035e-07, 0.0, -1.0, 3.035e-07, 0.0, -1.0, 3.035e-07, 0.0, -1.0, 0.0, 0.0, -1.0, 0.0, 0.0, -1.0, 0.0, 0.0, -0.5, -0.866, -2.097e-06, -0.5, -0.866, -2.097e-06, -0.5, -0.866, -2.097e-06, -0.5, -0.866, -2.106e-06, -0.5, -0.866, -2.106e-06, -0.5, -0.866, -2.106e-06, 0.5, -0.866, -2.097e-06, 0.5, -0.866, -2.097e-06, 0.5, -0.866, -2.097e-06, 0.5, -0.866, -4.203e-06, 0.5, -0.866, -4.203e-06, 0.5, -0.866, -4.203e-06, 1.0, -2.882e-06, 0.0, 1.0, -2.882e-06, 0.0, 1.0, -2.882e-06, 0.0, 1.0, 2.284e-06, 0.0, 1.0, 2.284e-06, 0.0, 1.0, 2.284e-06, 0.0, 0.5, 0.866, 0.0, 0.5, 0.866, 0.0, 0.5, 0.866, 0.0, 0.5, 0.866, 0.0, 0.5, 0.866, 0.0, 0.5, 0.866, 0.0, -0.5, 0.866, 0.0, -0.5, 0.866, 0.0, -0.5, 0.866, 0.0, -0.5, 0.866, 0.0, -0.5, 0.866, 0.0, -0.5, 0.866, 0.0, -1.0, 7.18e-07, 1.467e-06, -1.0, 7.18e-07, 1.467e-06, -1.0, 7.18e-07, 1.467e-06, -1.0, -2.764e-06, 2.2e-06, -1.0, -2.764e-06, 2.2e-06, -1.0, -2.764e-06, 2.2e-06, -0.5, -0.866, -1.447e-06, -0.5, -0.866, -1.447e-06, -0.5, -0.866, -1.447e-06, -0.5, -0.866, -3.981e-06, -0.5, -0.866, -3.981e-06, -0.5, -0.866, -3.981e-06, 0.5, -0.866, -6.175e-06, 0.5, -0.866, -6.175e-06, 0.5, -0.866, -6.175e-06, 0.5, -0.866, -3.644e-06, 0.5, -0.866, -3.644e-06, 0.5, -0.866, -3.644e-06, 1.0, -1.074e-06, -2.2e-06, 1.0, -1.074e-06, -2.2e-06, 1.0, -1.074e-06, -2.2e-06, 1.0, 2.764e-06, -1.467e-06, 1.0, 2.764e-06, -1.467e-06, 1.0, 2.764e-06, -1.467e-06, 0.5, 0.866, 1.814e-06, 0.5, 0.866, 1.814e-06, 0.5, 0.866, 1.814e-06, 0.5, 0.866, -1.092e-06, 0.5, 0.866, -1.092e-06, 0.5, 0.866, -1.092e-06, -0.5, 0.866, 1.08e-06, -0.5, 0.866, 1.08e-06, -0.5, 0.866, 1.08e-06, -0.5, 0.866, 3.301e-06, -0.5, 0.866, 3.301e-06, -0.5, 0.866, 3.301e-06, -1.0, 7.953e-07, -5.459e-07, -1.0, 7.953e-07, -5.459e-07, -1.0, 7.953e-07, -5.459e-07, -1.0, -3.085e-06, -7.845e-12, -1.0, -3.085e-06, -7.845e-12, -1.0, -3.085e-06, -7.845e-12, -0.5, -0.866, -1.888e-06, -0.5, -0.866, -1.888e-06, -0.5, -0.866, -1.888e-06, -0.5, -0.866, -1.896e-06, -0.5, -0.866, -1.896e-06, -0.5, -0.866, -1.896e-06, 0.5, -0.866, -1.888e-06, 0.5, -0.866, -1.888e-06, 0.5, -0.866, -1.888e-06, 0.5, -0.866, -1.896e-06, 0.5, -0.866, -1.896e-06, 0.5, -0.866, -1.896e-06, 1.0, -1.06e-06, 0.0, 1.0, -1.06e-06, 0.0, 1.0, -1.06e-06, 0.0, 1.0, 4.113e-06, 5.459e-07, 1.0, 4.113e-06, 5.459e-07, 1.0, 4.113e-06, 5.459e-07, 0.5, 0.866, 2.571e-07, 0.5, 0.866, 2.571e-07, 0.5, 0.866, 2.571e-07, 0.5, 0.866, 0.0, 0.5, 0.866, 0.0, 0.5, 0.866, 0.0, -0.5, 0.866, 0.0, -0.5, 0.866, 0.0, -0.5, 0.866, 0.0, -0.5, 0.866, -2.643e-07, -0.5, 0.866, -2.643e-07, -0.5, 0.866, -2.643e-07, -1.0, 1.402e-06, 1.482e-06, -1.0, 1.402e-06, 1.482e-06, -1.0, 1.402e-06, 1.482e-06, -1.0, 9.772e-06, -7.411e-07, -1.0, 9.772e-06, -7.411e-07, -1.0, 9.772e-06, -7.411e-07, -0.5, -0.866, -3.708e-07, -0.5, -0.866, -3.708e-07, -0.5, -0.866, -3.708e-07, -0.5, -0.866, -2.931e-06, -0.5, -0.866, -2.931e-06, -0.5, -0.866, -2.931e-06, 0.5, -0.866, -2.192e-06, 0.5, -0.866, -2.192e-06, 0.5, -0.866, -2.192e-06, 0.5, -0.866, 3.73e-07, 0.5, -0.866, 3.73e-07, 0.5, -0.866, 3.73e-07, 1.0, -1.064e-06, 7.411e-07, 1.0, -1.064e-06, 7.411e-07, 1.0, -1.064e-06, 7.411e-07, 1.0, -1.047e-05, -1.482e-06, 1.0, -1.047e-05, -1.482e-06, 1.0, -1.047e-05, -1.482e-06, 0.5, 0.866, 1.832e-06, 0.5, 0.866, 1.832e-06, 0.5, 0.866, 1.832e-06, 0.5, 0.866, -2.192e-06, 0.5, 0.866, -2.192e-06, 0.5, 0.866, -2.192e-06, -0.5, 0.866, -2.967e-06, -0.5, 0.866, -2.967e-06, -0.5, 0.866, -2.967e-06, -0.5, 0.866, 3.335e-06, -0.5, 0.866, 3.335e-06, -0.5, 0.866, 3.335e-06, -1.0, 3.046e-07, 6.175e-07, -1.0, 3.046e-07, 6.175e-07, -1.0, 3.046e-07, 6.175e-07, -1.0, 0.0, 6.175e-07, -1.0, 0.0, 6.175e-07, -1.0, 0.0, 6.175e-07, -0.5, -0.866, 3.09e-07, -0.5, -0.866, 3.09e-07, -0.5, -0.866, 3.09e-07, -0.5, -0.866, 3.067e-07, -0.5, -0.866, 3.067e-07, -0.5, -0.866, 3.067e-07, 0.5, -0.866, -3.09e-07, 0.5, -0.866, -3.09e-07, 0.5, -0.866, -3.09e-07, 0.5, -0.866, -4.591e-06, 0.5, -0.866, -4.591e-06, 0.5, -0.866, -4.591e-06, 1.0, -6.04e-07, -6.175e-07, 1.0, -6.04e-07, -6.175e-07, 1.0, -6.04e-07, -6.175e-07, 1.0, 0.0, -6.175e-07, 1.0, 0.0, -6.175e-07, 1.0, 0.0, -6.175e-07, 0.5, 0.866, -2.908e-07, 0.5, 0.866, -2.908e-07, 0.5, 0.866, -2.908e-07, 0.5, 0.866, -3.185e-07, 0.5, 0.866, -3.185e-07, 0.5, 0.866, -3.185e-07, -0.5, 0.866, 3.272e-07, -0.5, 0.866, 3.272e-07, -0.5, 0.866, 3.272e-07, -0.5, 0.866, 2.99e-07, -0.5, 0.866, 2.99e-07, -0.5, 0.866, 2.99e-07, -1.0, 6.341e-07, 1.007e-06, -1.0, 6.341e-07, 1.007e-06, -1.0, 6.341e-07, 1.007e-06, -1.0, -1.897e-06, 1.343e-06, -1.0, -1.897e-06, 1.343e-06, -1.0, -1.897e-06, 1.343e-06, -0.5, -0.866, -1.66e-06, -0.5, -0.866, -1.66e-06, -0.5, -0.866, -1.66e-06, -0.5, -0.866, -1.655e-06, -0.5, -0.866, -1.655e-06, -0.5, -0.866, -1.655e-06, 0.5, -0.866, -2.994e-06, 0.5, -0.866, -2.994e-06, 0.5, -0.866, -2.994e-06, 0.5, -0.866, -2.998e-06, 0.5, -0.866, -2.998e-06, 0.5, -0.866, -2.998e-06, 1.0, -1.101e-08, -1.343e-06, 1.0, -1.101e-08, -1.343e-06, 1.0, -1.101e-08, -1.343e-06, 1.0, 1.897e-06, -1.007e-06, 1.0, 1.897e-06, -1.007e-06, 1.0, 1.897e-06, -1.007e-06, 0.5, 0.866, -5.139e-07, 0.5, 0.866, -5.139e-07, 0.5, 0.866, -5.139e-07, 0.5, 0.866, -6.531e-07, 0.5, 0.866, -6.531e-07, 0.5, 0.866, -6.531e-07, -0.5, 0.866, 7.115e-07, -0.5, 0.866, 7.115e-07, -0.5, 0.866, 7.115e-07, -0.5, 0.866, 5.075e-07, -0.5, 0.866, 5.075e-07, -0.5, 0.866, 5.075e-07, -1.0, -8.384e-09, 6.07e-07, -1.0, -8.384e-09, 6.07e-07, -1.0, -8.384e-09, 6.07e-07, -1.0, -1.715e-06, 9.105e-07, -1.0, -1.715e-06, 9.105e-07, -1.0, -1.715e-06, 9.105e-07, -0.5, -0.866, -1.644e-06, -0.5, -0.866, -1.644e-06, -0.5, -0.866, -1.644e-06, -0.5, -0.866, -1.643e-06, -0.5, -0.866, -1.643e-06, -0.5, -0.866, -1.643e-06, 0.5, -0.866, -2.555e-06, 0.5, -0.866, -2.555e-06, 0.5, -0.866, -2.555e-06, 0.5, -0.866, -1.951e-06, 0.5, -0.866, -1.951e-06, 0.5, -0.866, -1.951e-06, 1.0, 1.494e-10, 3.035e-07, 1.0, 1.494e-10, 3.035e-07, 1.0, 1.494e-10, 3.035e-07, 1.0, 1.796e-06, 6.07e-07, 1.0, 1.796e-06, 6.07e-07, 1.0, 1.796e-06, 6.07e-07, 0.5, 0.866, 2.859e-07, 0.5, 0.866, 2.859e-07, 0.5, 0.866, 2.859e-07, 0.5, 0.866, -4.517e-07, 0.5, 0.866, -4.517e-07, 0.5, 0.866, -4.517e-07, -0.5, 0.866, 4.645e-07, -0.5, 0.866, 4.645e-07, -0.5, 0.866, 4.645e-07, -0.5, 0.866, 2.94e-07, -0.5, 0.866, 2.94e-07, -0.5, 0.866, 2.94e-07, 0.0, 0.0, -1.0, 0.0, 0.0, -1.0, 0.0, 0.0, -1.0, -4.253e-09, 0.0, -1.0, -4.253e-09, 0.0, -1.0, -4.253e-09, 0.0, -1.0, 2.545e-07, -0.4364, -0.8998, 2.545e-07, -0.4364, -0.8998, 2.545e-07, -0.4364, -0.8998, 2.62e-07, -0.4364, -0.8998, 2.62e-07, -0.4364, -0.8998, 2.62e-07, -0.4364, -0.8998, 2.704e-07, -0.4364, 0.8998, 2.704e-07, -0.4364, 0.8998, 2.704e-07, -0.4364, 0.8998, 1.817e-07, -0.4364, 0.8998, 1.817e-07, -0.4364, 0.8998, 1.817e-07, -0.4364, 0.8998, -1.061e-07, -1.517e-13, 1.0, -1.061e-07, -1.517e-13, 1.0, -1.061e-07, -1.517e-13, 1.0, -7.07e-08, 0.0, 1.0, -7.07e-08, 0.0, 1.0, -7.07e-08, 0.0, 1.0, -6.362e-08, 0.4364, 0.8998, -6.362e-08, 0.4364, 0.8998, -6.362e-08, 0.4364, 0.8998, 0.0, 0.4364, 0.8998, 0.0, 0.4364, 0.8998, 0.0, 0.4364, 0.8998, 0.0, 0.4364, -0.8998, 0.0, 0.4364, -0.8998, 0.0, 0.4364, -0.8998, 0.0, 0.4364, -0.8998, 0.0, 0.4364, -0.8998, 0.0, 0.4364, -0.8998, 0.0, 0.0, -1.0, 0.0, 0.0, -1.0, 0.0, 0.0, -1.0, -1.522e-08, -4.491e-07, -1.0, -1.522e-08, -4.491e-07, -1.0, -1.522e-08, -4.491e-07, -1.0, 2.386e-07, -0.4364, -0.8998, 2.386e-07, -0.4364, -0.8998, 2.386e-07, -0.4364, -0.8998, 2.502e-07, -0.4364, -0.8998, 2.502e-07, -0.4364, -0.8998, 2.502e-07, -0.4364, -0.8998, 2.863e-07, -0.4364, 0.8998, 2.863e-07, -0.4364, 0.8998, 2.863e-07, -0.4364, 0.8998, 2.097e-07, -0.4364, 0.8998, 2.097e-07, -0.4364, 0.8998, 2.097e-07, -0.4364, 0.8998, -7.07e-08, -1.011e-13, 1.0, -7.07e-08, -1.011e-13, 1.0, -7.07e-08, -1.011e-13, 1.0, -7.07e-08, 4.491e-07, 1.0, -7.07e-08, 4.491e-07, 1.0, -7.07e-08, 4.491e-07, 1.0, -6.362e-08, 0.4364, 0.8998, -6.362e-08, 0.4364, 0.8998, -6.362e-08, 0.4364, 0.8998, 1.59e-08, 0.4364, 0.8998, 1.59e-08, 0.4364, 0.8998, 1.59e-08, 0.4364, 0.8998, -1.59e-08, 0.4364, -0.8998, -1.59e-08, 0.4364, -0.8998, -1.59e-08, 0.4364, -0.8998, 0.0, 0.4364, -0.8998, 0.0, 0.4364, -0.8998, 0.0, 0.4364, -0.8998])] * 3)])
me_wallendingmesh = bpy.data.meshes.new('WallEndingMesh')
me_wallendingmesh.from_pydata([(3.675, 1.723, 31.25), (-0.003273, 3.847, 27.95), (-0.003258, -0.4, 27.95), (3.675, 1.723, 31.25), (-0.003258, -0.4, 27.95), (3.675, -2.523, 27.95), (3.675, 1.723, 31.25), (3.675, -2.523, 27.95), (7.352, -0.4001, 27.95), (3.675, 1.723, 31.25), (7.352, -0.4001, 27.95), (7.352, 3.847, 27.95), (3.675, 1.723, 31.25), (7.352, 3.847, 27.95), (3.675, 5.97, 27.95), (3.675, 1.723, 31.25), (3.675, 5.97, 27.95), (-0.003273, 3.847, 27.95), (10.93, 1.723, 28.8), (7.251, 3.847, 23.44), (7.251, -0.4, 23.44), (10.93, 1.723, 28.8), (7.251, -0.4, 23.44), (10.93, -2.523, 23.44), (10.93, 1.723, 28.8), (10.93, -2.523, 23.44), (14.61, -0.4, 23.44), (10.93, 1.723, 28.8), (14.61, -0.4, 23.44), (14.61, 3.847, 23.44), (10.93, 1.723, 28.8), (14.61, 3.847, 23.44), (10.93, 5.97, 23.44), (10.93, 1.723, 28.8), (10.93, 5.97, 23.44), (7.251, 3.847, 23.44), (18.18, 1.723, 30.48), (14.5, 3.847, 27.95), (14.5, -0.4, 27.95), (18.18, 1.723, 30.48), (14.5, -0.4, 27.95), (18.18, -2.523, 27.95), (18.18, 1.723, 30.48), (18.18, -2.523, 27.95), (21.86, -0.4, 27.95), (18.18, 1.723, 30.48), (21.86, -0.4, 27.95), (21.86, 3.847, 27.95), (18.18, 1.723, 30.48), (21.86, 3.847, 27.95), (18.18, 5.97, 27.95), (18.18, 1.723, 30.48), (18.18, 5.97, 27.95), (14.5, 3.847, 27.95), (24.78, 1.723, 23.11), (21.11, 3.847, 20.59), (21.11, -0.4, 20.59), (24.78, 1.723, 23.11), (21.11, -0.4, 20.59), (24.78, -2.523, 20.59), (24.78, 1.723, 23.11), (24.78, -2.523, 20.59), (28.46, -0.4, 20.59), (24.78, 1.723, 23.11), (28.46, -0.4, 20.59), (28.46, 3.847, 20.59), (24.78, 1.723, 23.11), (28.46, 3.847, 20.59), (24.78, 5.97, 20.59), (24.78, 1.723, 23.11), (24.78, 5.97, 20.59), (21.11, 3.847, 20.59), (32.13, 1.723, 27.85), (28.46, 3.847, 24.71), (28.46, -0.4, 24.71), (32.13, 1.723, 27.85), (28.46, -0.4, 24.71), (32.13, -2.523, 24.71), (32.13, 1.723, 27.85), (32.13, -2.523, 24.71), (35.81, -0.4001, 24.71), (32.13, 1.723, 27.85), (35.81, -0.4001, 24.71), (35.81, 3.847, 24.71), (32.13, 1.723, 27.85), (35.81, 3.847, 24.71), (32.13, 5.97, 24.71), (32.13, 1.723, 27.85), (32.13, 5.97, 24.71), (28.46, 3.847, 24.71), (38.98, 1.723, 26.82), (35.3, 3.847, 22.72), (35.3, -0.4, 22.72), (38.98, 1.723, 26.82), (35.3, -0.4, 22.72), (38.98, -2.523, 22.72), (38.98, 1.723, 26.82), (38.98, -2.523, 22.72), (42.65, -0.4, 22.72), (38.98, 1.723, 26.82), (42.65, -0.4, 22.72), (42.65, 3.847, 22.72), (38.98, 1.723, 26.82), (42.65, 3.847, 22.72), (38.98, 5.97, 22.72), (38.98, 1.723, 26.82), (38.98, 5.97, 22.72), (35.3, 3.847, 22.72), (45.87, 1.723, 25.26), (42.2, 3.847, 21.33), (42.2, -0.4, 21.33), (45.87, 1.723, 25.26), (42.2, -0.4, 21.33), (45.87, -2.523, 21.33), (45.87, 1.723, 25.26), (45.87, -2.523, 21.33), (49.55, -0.4, 21.33), (45.87, 1.723, 25.26), (49.55, -0.4, 21.33), (49.55, 3.847, 21.33), (45.87, 1.723, 25.26), (49.55, 3.847, 21.33), (45.87, 5.97, 21.33), (45.87, 1.723, 25.26), (45.87, 5.97, 21.33), (42.2, 3.847, 21.33), (-45.87, 1.723, 28.47), (-49.55, 3.847, 25.17), (-49.55, -0.4, 25.17), (-45.87, 1.723, 28.47), (-49.55, -0.4, 25.17), (-45.87, -2.523, 25.17), (-45.87, 1.723, 28.47), (-45.87, -2.523, 25.17), (-42.2, -0.4001, 25.17), (-45.87, 1.723, 28.47), (-42.2, -0.4001, 25.17), (-42.2, 3.847, 25.17), (-45.87, 1.723, 28.47), (-42.2, 3.847, 25.17), (-45.87, 5.97, 25.17), (-45.87, 1.723, 28.47), (-45.87, 5.97, 25.17), (-49.55, 3.847, 25.17), (-38.62, 1.723, 26.16), (-42.3, 3.847, 20.8), (-42.3, -0.4, 20.8), (-38.62, 1.723, 26.16), (-42.3, -0.4, 20.8), (-38.62, -2.523, 20.8), (-38.62, 1.723, 26.16), (-38.62, -2.523, 20.8), (-34.94, -0.4, 20.8), (-38.62, 1.723, 26.16), (-34.94, -0.4, 20.8), (-34.94, 3.847, 20.8), (-38.62, 1.723, 26.16), (-34.94, 3.847, 20.8), (-38.62, 5.97, 20.8), (-38.62, 1.723, 26.16), (-38.62, 5.97, 20.8), (-42.3, 3.847, 20.8), (-31.37, 1.723, 30.48), (-35.05, 3.847, 27.95), (-35.05, -0.4, 27.95), (-31.37, 1.723, 30.48), (-35.05, -0.4, 27.95), (-31.37, -2.523, 27.95), (-31.37, 1.723, 30.48), (-31.37, -2.523, 27.95), (-27.69, -0.4, 27.95), (-31.37, 1.723, 30.48), (-27.69, -0.4, 27.95), (-27.69, 3.847, 27.95), (-31.37, 1.723, 30.48), (-27.69, 3.847, 27.95), (-31.37, 5.97, 27.95), (-31.37, 1.723, 30.48), (-31.37, 5.97, 27.95), (-35.05, 3.847, 27.95), (-24.76, 1.723, 23.11), (-28.44, 3.847, 20.59), (-28.44, -0.4, 20.59), (-24.76, 1.723, 23.11), (-28.44, -0.4, 20.59), (-24.76, -2.523, 20.59), (-24.76, 1.723, 23.11), (-24.76, -2.523, 20.59), (-21.09, -0.4, 20.59), (-24.76, 1.723, 23.11), (-21.09, -0.4, 20.59), (-21.09, 3.847, 20.59), (-24.76, 1.723, 23.11), (-21.09, 3.847, 20.59), (-24.76, 5.97, 20.59), (-24.76, 1.723, 23.11), (-24.76, 5.97, 20.59), (-28.44, 3.847, 20.59), (-17.41, 1.723, 27.85), (-21.09, 3.847, 24.71), (-21.09, -0.4, 24.71), (-17.41, 1.723, 27.85), (-21.09, -0.4, 24.71), (-17.41, -2.523, 24.71), (-17.41, 1.723, 27.85), (-17.41, -2.523, 24.71), (-13.74, -0.4001, 24.71), (-17.41, 1.723, 27.85), (-13.74, -0.4001, 24.71), (-13.74, 3.847, 24.71), (-17.41, 1.723, 27.85), (-13.74, 3.847, 24.71), (-17.41, 5.97, 24.71), (-17.41, 1.723, 27.85), (-17.41, 5.97, 24.71), (-21.09, 3.847, 24.71), (-10.57, 1.723, 26.82), (-14.25, 3.847, 22.72), (-14.25, -0.4, 22.72), (-10.57, 1.723, 26.82), (-14.25, -0.4, 22.72), (-10.57, -2.523, 22.72), (-10.57, 1.723, 26.82), (-10.57, -2.523, 22.72), (-6.894, -0.4, 22.72), (-10.57, 1.723, 26.82), (-6.894, -0.4, 22.72), (-6.894, 3.847, 22.72), (-10.57, 1.723, 26.82), (-6.894, 3.847, 22.72), (-10.57, 5.97, 22.72), (-10.57, 1.723, 26.82), (-10.57, 5.97, 22.72), (-14.25, 3.847, 22.72), (-3.675, 1.723, 28.52), (-7.352, 3.847, 25.14), (-7.352, -0.4, 25.14), (-3.675, 1.723, 28.52), (-7.352, -0.4, 25.14), (-3.675, -2.523, 25.14), (-3.675, 1.723, 28.52), (-3.675, -2.523, 25.14), (0.003235, -0.4, 25.14), (-3.675, 1.723, 28.52), (0.003235, -0.4, 25.14), (0.003227, 3.847, 25.14), (-3.675, 1.723, 28.52), (0.003227, 3.847, 25.14), (-3.675, 5.97, 25.14), (-3.675, 1.723, 28.52), (-3.675, 5.97, 25.14), (-7.352, 3.847, 25.14), (-0.003258, 3.847, 1.068e-06), (7.352, -0.4, -1.068e-06), (3.675, -2.523, 0.0), (-0.003258, -0.4, -1.068e-06), (7.352, 3.847, 1.068e-06), (7.352, -0.4, -1.068e-06), (-0.003258, 3.847, 1.068e-06), (3.675, 5.97, 0.0), (7.251, 3.847, 1.068e-06), (14.61, -0.4, -1.068e-06), (10.93, -2.523, 0.0), (7.251, -0.3999, -1.068e-06), (14.61, 3.847, 1.068e-06), (14.61, -0.4, -1.068e-06), (7.251, 3.847, 1.068e-06), (10.93, 5.97, 0.0), (14.5, 3.847, 1.068e-06), (21.86, -0.4, -1.068e-06), (18.18, -2.523, 0.0), (14.5, -0.4, -1.068e-06), (21.86, 3.847, 1.068e-06), (21.86, -0.4, -1.068e-06), (14.5, 3.847, 1.068e-06), (18.18, 5.97, 0.0), (21.11, 3.847, 1.068e-06), (28.46, -0.4, -1.068e-06), (24.78, -2.523, 0.0), (21.11, -0.4, -1.068e-06), (28.46, 3.847, 1.068e-06), (21.11, 3.847, 1.068e-06), (24.78, 5.97, 0.0), (28.46, 3.847, 1.068e-06), (35.81, -0.4, -1.068e-06), (32.13, -2.523, 0.0), (28.46, -0.4, -1.068e-06), (35.81, 3.847, 1.068e-06), (35.81, -0.4, -1.068e-06), (28.46, 3.847, 1.068e-06), (32.13, 5.97, 0.0), (35.3, 3.847, 1.068e-06), (42.65, -0.4, -1.068e-06), (38.98, -2.523, 0.0), (35.3, -0.4, -1.068e-06), (42.65, 3.847, 1.068e-06), (42.65, -0.4, -1.068e-06), (35.3, 3.847, 1.068e-06), (38.98, 5.97, 0.0), (42.19, 3.847, 1.068e-06), (49.55, -0.4, -1.068e-06), (45.87, -2.523, 0.0), (42.19, -0.4, -1.068e-06), (49.55, 3.847, 1.068e-06), (49.55, -0.4, -1.068e-06), (42.19, 3.847, 1.068e-06), (45.87, 5.97, 0.0), (-49.55, 3.847, 1.068e-06), (-42.2, -0.4, -1.068e-06), (-45.87, -2.523, 0.0), (-49.55, -0.4, -1.068e-06), (-42.2, 3.847, 1.068e-06), (-42.2, -0.4, -1.068e-06), (-49.55, 3.847, 1.068e-06), (-45.87, 5.97, 0.0), (-42.3, 3.847, 1.068e-06), (-34.94, -0.4, -1.068e-06), (-38.62, -2.523, 0.0), (-42.3, -0.3999, -1.068e-06), (-34.94, 3.847, 1.068e-06), (-34.94, -0.4, -1.068e-06), (-42.3, 3.847, 1.068e-06), (-38.62, 5.97, 0.0), (-35.05, 3.847, 1.068e-06), (-27.69, -0.4, -1.068e-06), (-31.37, -2.523, 0.0), (-35.05, -0.4, -1.068e-06), (-27.69, 3.847, 1.068e-06), (-27.69, -0.4, -1.068e-06), (-35.05, 3.847, 1.068e-06), (-31.37, 5.97, 0.0), (-28.44, 3.847, 1.068e-06), (-21.09, -0.4, -1.068e-06), (-24.76, -2.523, 0.0), (-28.44, -0.4, -1.068e-06), (-21.09, 3.847, 1.068e-06), (-21.09, -0.4, -1.068e-06), (-28.44, 3.847, 1.068e-06), (-24.76, 5.97, 0.0), (-21.09, 3.847, 1.068e-06), (-13.74, -0.4, -1.068e-06), (-17.41, -2.523, 0.0), (-21.09, -0.4, -1.068e-06), (-13.74, 3.847, 1.068e-06), (-13.74, -0.4, -1.068e-06), (-21.09, 3.847, 1.068e-06), (-17.41, 5.97, 0.0), (-14.25, 3.847, 1.068e-06), (-6.894, -0.4, -1.068e-06), (-10.57, -2.523, 0.0), (-14.25, -0.4, -1.068e-06), (-6.894, 3.847, 1.068e-06), (-10.57, 5.97, 0.0), (-7.352, 3.847, 1.068e-06), (0.003242, -0.4, -1.068e-06), (-3.675, -2.523, 0.0), (-7.352, -0.4, -1.068e-06), (0.003242, 3.847, 1.068e-06), (-7.352, 3.847, 1.068e-06), (-3.675, 5.97, 0.0), (50.82, 0.4, 12.98), (50.82, -3.847, 15.04), (50.82, -5.97, 14.01), (50.82, -3.847, 12.98), (-50.82, -5.97, 14.01), (-50.82, -3.847, 15.04), (-50.82, 0.4, 15.04), (-50.82, 2.523, 14.01), (-50.82, 0.4, 12.98), (-50.82, -3.847, 12.98), (50.82, 0.4, 15.04), (50.82, -3.847, 15.04), (50.82, 0.4, 12.98), (50.82, 2.523, 14.01), (50.82, 0.4, 5.821), (50.82, -3.847, 7.881), (50.82, -5.97, 6.851), (50.82, -3.847, 5.821), (-50.82, -5.97, 6.851), (-50.82, -3.847, 7.881), (-50.82, 0.4, 7.881), (-50.82, 2.523, 6.851), (-50.82, 0.4, 5.821), (-50.82, -3.847, 5.821), (50.82, 0.4, 7.881), (50.82, -3.847, 7.881), (50.82, 0.4, 5.821), (50.82, 2.523, 6.851)], [], [(0, 1, 2), (3, 4, 5), (6, 7, 8), (9, 10, 11), (12, 13, 14), (15, 16, 17), (18, 19, 20), (21, 22, 23), (24, 25, 26), (27, 28, 29), (30, 31, 32), (33, 34, 35), (36, 37, 38), (39, 40, 41), (42, 43, 44), (45, 46, 47), (48, 49, 50), (51, 52, 53), (54, 55, 56), (57, 58, 59), (60, 61, 62), (63, 64, 65), (66, 67, 68), (69, 70, 71), (72, 73, 74), (75, 76, 77), (78, 79, 80), (81, 82, 83), (84, 85, 86), (87, 88, 89), (90, 91, 92), (93, 94, 95), (96, 97, 98), (99, 100, 101), (102, 103, 104), (105, 106, 107), (108, 109, 110), (111, 112, 113), (114, 115, 116), (117, 118, 119), (120, 121, 122), (123, 124, 125), (126, 127, 128), (129, 130, 131), (132, 133, 134), (135, 136, 137), (138, 139, 140), (141, 142, 143), (144, 145, 146), (147, 148, 149), (150, 151, 152), (153, 154, 155), (156, 157, 158), (159, 160, 161), (162, 163, 164), (165, 166, 167), (168, 169, 170), (171, 172, 173), (174, 175, 176), (177, 178, 179), (180, 181, 182), (183, 184, 185), (186, 187, 188), (189, 190, 191), (192, 193, 194), (195, 196, 197), (198, 199, 200), (201, 202, 203), (204, 205, 206), (207, 208, 209), (210, 211, 212), (213, 214, 215), (216, 217, 218), (219, 220, 221), (222, 223, 224), (225, 226, 227), (228, 229, 230), (231, 232, 233), (234, 235, 236), (237, 238, 239), (240, 241, 242), (243, 244, 245), (246, 247, 248), (249, 250, 251), (252, 253, 254), (252, 254, 255), (256, 257, 258), (256, 258, 259), (260, 261, 262), (260, 262, 263), (264, 265, 266), (264, 266, 267), (268, 269, 270), (268, 270, 271), (272, 273, 274), (272, 274, 275), (276, 277, 278), (276, 278, 279), (280, 277, 281), (280, 281, 282), (283, 284, 285), (283, 285, 286), (287, 288, 289), (287, 289, 290), (291, 292, 293), (291, 293, 294), (295, 296, 297), (295, 297, 298), (299, 300, 301), (299, 301, 302), (303, 304, 305), (303, 305, 306), (307, 308, 309), (307, 309, 310), (311, 312, 313), (311, 313, 314), (315, 316, 317), (315, 317, 318), (319, 320, 321), (319, 321, 322), (323, 324, 325), (323, 325, 326), (327, 328, 329), (327, 329, 330), (331, 332, 333), (331, 333, 334), (335, 336, 337), (335, 337, 338), (339, 340, 341), (339, 341, 342), (343, 344, 345), (343, 345, 346), (347, 348, 349), (347, 349, 350), (351, 348, 347), (351, 347, 352), (353, 354, 355), (353, 355, 356), (357, 354, 358), (357, 358, 359), (360, 361, 362), (360, 362, 363), (364, 365, 366), (364, 366, 367), (364, 367, 368), (364, 368, 369), (370, 371, 372), (370, 372, 373), (374, 375, 376), (374, 376, 377), (378, 379, 380), (378, 380, 381), (378, 381, 382), (378, 382, 383), (384, 385, 386), (384, 386, 387)])
me_wallendingmesh.polygons.foreach_set('use_smooth', [0, 0, 0, 0, 0, 0, 0, 1, 0, 0, 0, 0, 0, 0, 0, 0, 0, 0, 0, 0, 0, 0, 0, 0, 0, 0, 0, 0, 0, 0, 0, 0, 0, 0, 0, 1, 0, 1, 0, 1, 0, 0, 0, 0, 0, 0, 1, 0, 0, 0, 0, 0, 0, 0, 0, 0, 0, 0, 0, 0, 0, 0, 0, 0, 0, 0, 0, 0, 0, 0, 0, 0, 0, 0, 0, 0, 0, 1, 0, 0, 0, 0, 0, 0, 0, 0, 0, 0, 0, 0, 0, 0, 0, 0, 0, 0, 0, 0, 0, 0, 0, 0, 0, 0, 0, 0, 0, 0, 0, 0, 0, 0, 0, 0, 0, 0, 0, 0, 0, 0, 0, 0, 0, 0, 0, 0, 0, 0, 0, 0, 0, 0, 0, 0, 0, 0, 0, 0, 0, 0, 0, 0, 0, 0, 0, 0, 0, 0, 0, 0, 0, 0, 0, 0, 0, 0])
_uv = me_wallendingmesh.uv_layers.new(name='UVMap')
_uv.uv.foreach_set('vector', [0.5, 0.1625, 0.5781, 0.02093, 0.4219, 0.02093, 0.5, 0.1625, 0.4219, 0.02093, 0.3438, 0.1562, 0.5, 0.1625, 0.3438, 0.1562, 0.4219, 0.2916, 0.5, 0.1625, 0.4219, 0.2916, 0.5781, 0.2916, 0.5, 0.1625, 0.5781, 0.2916, 0.6562, 0.1562, 0.5, 0.1625, 0.6562, 0.1562, 0.5781, 0.02093, 0.5, 0.1625, 0.5781, 0.02093, 0.4219, 0.02093, 0.5, 0.1625, 0.4219, 0.02093, 0.3438, 0.1562, 0.5, 0.1625, 0.3438, 0.1562, 0.4219, 0.2916, 0.5, 0.1625, 0.4219, 0.2916, 0.5781, 0.2916, 0.5, 0.1625, 0.5781, 0.2916, 0.6562, 0.1562, 0.5, 0.1625, 0.6562, 0.1562, 0.5781, 0.02093, 0.5, 0.1625, 0.5781, 0.02093, 0.4219, 0.02093, 0.5, 0.1625, 0.4219, 0.02093, 0.3438, 0.1562, 0.5, 0.1625, 0.3438, 0.1562, 0.4219, 0.2916, 0.5, 0.1625, 0.4219, 0.2916, 0.5781, 0.2916, 0.5, 0.1625, 0.5781, 0.2916, 0.6562, 0.1562, 0.5, 0.1625, 0.6562, 0.1562, 0.5781, 0.02093, 0.5, 0.1625, 0.5781, 0.02093, 0.4219, 0.02093, 0.5, 0.1625, 0.4219, 0.02093, 0.3438, 0.1562, 0.5, 0.1625, 0.3438, 0.1562, 0.4219, 0.2916, 0.5, 0.1625, 0.4219, 0.2916, 0.5781, 0.2916, 0.5, 0.1625, 0.5781, 0.2916, 0.6562, 0.1562, 0.5, 0.1625, 0.6562, 0.1562, 0.5781, 0.02093, 0.5, 0.1625, 0.5781, 0.02093, 0.4219, 0.02093, 0.5, 0.1625, 0.4219, 0.02093, 0.3438, 0.1562, 0.5, 0.1625, 0.3438, 0.1562, 0.4219, 0.2916, 0.5, 0.1625, 0.4219, 0.2916, 0.5781, 0.2916, 0.5, 0.1625, 0.5781, 0.2916, 0.6562, 0.1562, 0.5, 0.1625, 0.6562, 0.1562, 0.5781, 0.02093, 0.5, 0.1625, 0.5781, 0.02093, 0.4219, 0.02093, 0.5, 0.1625, 0.4219, 0.02093, 0.3438, 0.1562, 0.5, 0.1625, 0.3438, 0.1562, 0.4219, 0.2916, 0.5, 0.1625, 0.4219, 0.2916, 0.5781, 0.2916, 0.5, 0.1625, 0.5781, 0.2916, 0.6562, 0.1562, 0.5, 0.1625, 0.6562, 0.1562, 0.5781, 0.02093, 0.5, 0.1625, 0.5781, 0.02093, 0.4219, 0.02093, 0.5, 0.1625, 0.4219, 0.02093, 0.3438, 0.1562, 0.5, 0.1625, 0.3438, 0.1562, 0.4219, 0.2916, 0.5, 0.1625, 0.4219, 0.2916, 0.5781, 0.2916, 0.5, 0.1625, 0.5781, 0.2916, 0.6562, 0.1562, 0.5, 0.1625, 0.6562, 0.1562, 0.5781, 0.02093, 0.5, 0.1625, 0.5781, 0.02093, 0.4219, 0.02093, 0.5, 0.1625, 0.4219, 0.02093, 0.3438, 0.1562, 0.5, 0.1625, 0.3438, 0.1562, 0.4219, 0.2916, 0.5, 0.1625, 0.4219, 0.2916, 0.5781, 0.2916, 0.5, 0.1625, 0.5781, 0.2916, 0.6562, 0.1562, 0.5, 0.1625, 0.6562, 0.1562, 0.5781, 0.02093, 0.5, 0.1625, 0.5781, 0.02093, 0.4219, 0.02093, 0.5, 0.1625, 0.4219, 0.02093, 0.3438, 0.1562, 0.5, 0.1625, 0.3438, 0.1562, 0.4219, 0.2916, 0.5, 0.1625, 0.4219, 0.2916, 0.5781, 0.2916, 0.5, 0.1625, 0.5781, 0.2916, 0.6562, 0.1562, 0.5, 0.1625, 0.6562, 0.1562, 0.5781, 0.02093, 0.5, 0.1625, 0.5781, 0.02093, 0.4219, 0.02093, 0.5, 0.1625, 0.4219, 0.02093, 0.3438, 0.1562, 0.5, 0.1625, 0.3438, 0.1562, 0.4219, 0.2916, 0.5, 0.1625, 0.4219, 0.2916, 0.5781, 0.2916, 0.5, 0.1625, 0.5781, 0.2916, 0.6562, 0.1562, 0.5, 0.1625, 0.6562, 0.1562, 0.5781, 0.02093, 0.5, 0.1625, 0.5781, 0.02093, 0.4219, 0.02093, 0.5, 0.1625, 0.4219, 0.02093, 0.3438, 0.1562, 0.5, 0.1625, 0.3438, 0.1562, 0.4219, 0.2916, 0.5, 0.1625, 0.4219, 0.2916, 0.5781, 0.2916, 0.5, 0.1625, 0.5781, 0.2916, 0.6562, 0.1562, 0.5, 0.1625, 0.6562, 0.1562, 0.5781, 0.02093, 0.5, 0.1625, 0.5781, 0.02093, 0.4219, 0.02093, 0.5, 0.1625, 0.4219, 0.02093, 0.3438, 0.1562, 0.5, 0.1625, 0.3438, 0.1562, 0.4219, 0.2916, 0.5, 0.1625, 0.4219, 0.2916, 0.5781, 0.2916, 0.5, 0.1625, 0.5781, 0.2916, 0.6562, 0.1562, 0.5, 0.1625, 0.6562, 0.1562, 0.5781, 0.02093, 0.5, 0.1625, 0.5781, 0.02093, 0.4219, 0.02093, 0.5, 0.1625, 0.4219, 0.02093, 0.3438, 0.1562, 0.5, 0.1625, 0.3438, 0.1562, 0.4219, 0.2916, 0.5, 0.1625, 0.4219, 0.2916, 0.5781, 0.2916, 0.5, 0.1625, 0.5781, 0.2916, 0.6562, 0.1562, 0.5, 0.1625, 0.6562, 0.1562, 0.5781, 0.02093, 0.5, 0.1625, 0.5781, 0.02093, 0.4219, 0.02093, 0.5, 0.1625, 0.4219, 0.02093, 0.3438, 0.1562, 0.5, 0.1625, 0.3438, 0.1562, 0.4219, 0.2916, 0.5, 0.1625, 0.4219, 0.2916, 0.5781, 0.2916, 0.5, 0.1625, 0.5781, 0.2916, 0.6562, 0.1562, 0.5, 0.1625, 0.6562, 0.1562, 0.5781, 0.02093, 0.5781, 0.9791, 0.4219, 0.7084, 0.3438, 0.8438, 0.5781, 0.9791, 0.3438, 0.8438, 0.4219, 0.9791, 0.5781, 0.7084, 0.4219, 0.7084, 0.5781, 0.9791, 0.5781, 0.7084, 0.5781, 0.9791, 0.6562, 0.8438, 0.5781, 0.9791, 0.4219, 0.7084, 0.3438, 0.8438, 0.5781, 0.9791, 0.3438, 0.8438, 0.4219, 0.9791, 0.5781, 0.7084, 0.4219, 0.7084, 0.5781, 0.9791, 0.5781, 0.7084, 0.5781, 0.9791, 0.6562, 0.8438, 0.5781, 0.9791, 0.4219, 0.7084, 0.3438, 0.8438, 0.5781, 0.9791, 0.3438, 0.8438, 0.4219, 0.9791, 0.5781, 0.7084, 0.4219, 0.7084, 0.5781, 0.9791, 0.5781, 0.7084, 0.5781, 0.9791, 0.6562, 0.8438, 0.5781, 0.9791, 0.4219, 0.7084, 0.3438, 0.8438, 0.5781, 0.9791, 0.3438, 0.8438, 0.4219, 0.9791, 0.5781, 0.7084, 0.4219, 0.7084, 0.5781, 0.9791, 0.5781, 0.7084, 0.5781, 0.9791, 0.6562, 0.8438, 0.5781, 0.9791, 0.4219, 0.7084, 0.3438, 0.8438, 0.5781, 0.9791, 0.3438, 0.8438, 0.4219, 0.9791, 0.5781, 0.7084, 0.4219, 0.7084, 0.5781, 0.9791, 0.5781, 0.7084, 0.5781, 0.9791, 0.6562, 0.8438, 0.5781, 0.9791, 0.4219, 0.7084, 0.3438, 0.8438, 0.5781, 0.9791, 0.3438, 0.8438, 0.4219, 0.9791, 0.5781, 0.7084, 0.4219, 0.7084, 0.5781, 0.9791, 0.5781, 0.7084, 0.5781, 0.9791, 0.6562, 0.8438, 0.5781, 0.9791, 0.4219, 0.7084, 0.3438, 0.8438, 0.5781, 0.9791, 0.3438, 0.8438, 0.4219, 0.9791, 0.5781, 0.7084, 0.4219, 0.7084, 0.5781, 0.9791, 0.5781, 0.7084, 0.5781, 0.9791, 0.6562, 0.8438, 0.5781, 0.9791, 0.4219, 0.7084, 0.3438, 0.8438, 0.5781, 0.9791, 0.3438, 0.8438, 0.4219, 0.9791, 0.5781, 0.7084, 0.4219, 0.7084, 0.5781, 0.9791, 0.5781, 0.7084, 0.5781, 0.9791, 0.6562, 0.8438, 0.5781, 0.9791, 0.4219, 0.7084, 0.3438, 0.8438, 0.5781, 0.9791, 0.3438, 0.8438, 0.4219, 0.9791, 0.5781, 0.7084, 0.4219, 0.7084, 0.5781, 0.9791, 0.5781, 0.7084, 0.5781, 0.9791, 0.6562, 0.8438, 0.5781, 0.9791, 0.4219, 0.7084, 0.3438, 0.8438, 0.5781, 0.9791, 0.3438, 0.8438, 0.4219, 0.9791, 0.5781, 0.7084, 0.4219, 0.7084, 0.5781, 0.9791, 0.5781, 0.7084, 0.5781, 0.9791, 0.6562, 0.8438, 0.5781, 0.9791, 0.4219, 0.7084, 0.3438, 0.8438, 0.5781, 0.9791, 0.3438, 0.8438, 0.4219, 0.9791, 0.5781, 0.7084, 0.4219, 0.7084, 0.5781, 0.9791, 0.5781, 0.7084, 0.5781, 0.9791, 0.6562, 0.8438, 0.5781, 0.9791, 0.4219, 0.7084, 0.3438, 0.8438, 0.5781, 0.9791, 0.3438, 0.8438, 0.4219, 0.9791, 0.5781, 0.7084, 0.4219, 0.7084, 0.5781, 0.9791, 0.5781, 0.7084, 0.5781, 0.9791, 0.6562, 0.8438, 0.5781, 0.9791, 0.4219, 0.7084, 0.3438, 0.8438, 0.5781, 0.9791, 0.3438, 0.8438, 0.4219, 0.9791, 0.5781, 0.7084, 0.4219, 0.7084, 0.5781, 0.9791, 0.5781, 0.7084, 0.5781, 0.9791, 0.6562, 0.8438, 0.5781, 0.9791, 0.4219, 0.7084, 0.3438, 0.8438, 0.5781, 0.9791, 0.3438, 0.8438, 0.4219, 0.9791, 0.5781, 0.7084, 0.4219, 0.7084, 0.5781, 0.9791, 0.5781, 0.7084, 0.5781, 0.9791, 0.6562, 0.8438, 0.5781, 0.9791, 0.4219, 0.7084, 0.3438, 0.8438, 0.5781, 0.9791, 0.3438, 0.8438, 0.4219, 0.9791, 0.3438, 0.1562, 0.4219, 0.2916, 0.5781, 0.2916, 0.3438, 0.1562, 0.5781, 0.2916, 0.6562, 0.1562, 0.3438, 0.1562, 0.6562, 0.1562, 0.5781, 0.02093, 0.3438, 0.1562, 0.5781, 0.02093, 0.4219, 0.02093, 0.5781, 0.7084, 0.4219, 0.7084, 0.5781, 0.9791, 0.5781, 0.7084, 0.5781, 0.9791, 0.6562, 0.8438, 0.5781, 0.9791, 0.4219, 0.7084, 0.3438, 0.8438, 0.5781, 0.9791, 0.3438, 0.8438, 0.4219, 0.9791, 0.3438, 0.1562, 0.4219, 0.2916, 0.5781, 0.2916, 0.3438, 0.1562, 0.5781, 0.2916, 0.6562, 0.1562, 0.3438, 0.1562, 0.6562, 0.1562, 0.5781, 0.02093, 0.3438, 0.1562, 0.5781, 0.02093, 0.4219, 0.02093, 0.5781, 0.7084, 0.4219, 0.7084, 0.5781, 0.9791, 0.5781, 0.7084, 0.5781, 0.9791, 0.6562, 0.8438])
me_wallendingmesh.materials.append(mat_legno02_mat)
me_wallendingmesh.update()
me_wallendingmesh.normals_split_custom_set([tuple(v) for v in zip(*[iter([-0.6678, -2.09e-06, 0.7444, -0.6678, -2.09e-06, 0.7444, -0.6678, -2.09e-06, 0.7444, -0.3339, -0.5783, 0.7444, -0.3339, -0.5783, 0.7444, -0.3339, -0.5783, 0.7444, 0.3339, -0.5783, 0.7444, 0.3339, -0.5783, 0.7444, 0.3339, -0.5783, 0.7444, 0.6678, 2.791e-06, 0.7444, 0.6678, 2.791e-06, 0.7444, 0.6678, 2.791e-06, 0.7444, 0.3339, 0.5783, 0.7444, 0.3339, 0.5783, 0.7444, 0.3339, 0.5783, 0.7444, -0.3339, 0.5783, 0.7444, -0.3339, 0.5783, 0.7444, -0.3339, 0.5783, 0.7444, -0.8245, -3.041e-06, 0.5659, -0.8245, -3.041e-06, 0.5659, -0.8245, -3.041e-06, 0.5659, -0.4123, -0.714, 0.5659, -0.4123, -0.714, 0.5659, -0.4123, -0.714, 0.5659, 0.4122, -0.714, 0.5659, 0.4122, -0.714, 0.5659, 0.4122, -0.714, 0.5659, 0.8245, 2.764e-06, 0.5659, 0.8245, 2.764e-06, 0.5659, 0.8245, 2.764e-06, 0.5659, 0.4122, 0.714, 0.5659, 0.4122, 0.714, 0.5659, 0.4122, 0.714, 0.5659, -0.4122, 0.714, 0.5659, -0.4122, 0.714, 0.5659, -0.4122, 0.714, 0.5659, -0.5657, -1.712e-06, 0.8246, -0.5657, -1.712e-06, 0.8246, -0.5657, -1.712e-06, 0.8246, -0.2829, -0.49, 0.8246, -0.2829, -0.49, 0.8246, -0.2829, -0.49, 0.8246, 0.2829, -0.49, 0.8246, 0.2829, -0.49, 0.8246, 0.2829, -0.49, 0.8246, 0.5658, 2.388e-06, 0.8246, 0.5658, 2.388e-06, 0.8246, 0.5658, 2.388e-06, 0.8246, 0.2829, 0.49, 0.8246, 0.2829, 0.49, 0.8246, 0.2829, 0.49, 0.8246, -0.2829, 0.49, 0.8246, -0.2829, 0.49, 0.8246, -0.2829, 0.49, 0.8246, -0.5657, 7.388e-06, 0.8246, -0.5657, 7.388e-06, 0.8246, -0.5657, 7.388e-06, 0.8246, -0.2829, -0.49, 0.8246, -0.2829, -0.49, 0.8246, -0.2829, -0.49, 0.8246, 0.2829, -0.49, 0.8246, 0.2829, -0.49, 0.8246, 0.2829, -0.49, 0.8246, 0.5658, -5.36e-06, 0.8246, 0.5658, -5.36e-06, 0.8246, 0.5658, -5.36e-06, 0.8246, 0.2829, 0.4899, 0.8246, 0.2829, 0.4899, 0.8246, 0.2829, 0.4899, 0.8246, -0.2829, 0.4899, 0.8246, -0.2829, 0.4899, 0.8246, -0.2829, 0.4899, 0.8246, -0.649, 0.0, 0.7608, -0.649, 0.0, 0.7608, -0.649, 0.0, 0.7608, -0.3245, -0.562, 0.7608, -0.3245, -0.562, 0.7608, -0.3245, -0.562, 0.7608, 0.3245, -0.562, 0.7608, 0.3245, -0.562, 0.7608, 0.3245, -0.562, 0.7608, 0.649, 0.0, 0.7608, 0.649, 0.0, 0.7608, 0.649, 0.0, 0.7608, 0.3245, 0.562, 0.7608, 0.3245, 0.562, 0.7608, 0.3245, 0.562, 0.7608, -0.3245, 0.562, 0.7608, -0.3245, 0.562, 0.7608, -0.3245, 0.562, 0.7608, -0.7444, -5.378e-07, 0.6677, -0.7444, -5.378e-07, 0.6677, -0.7444, -5.378e-07, 0.6677, -0.3722, -0.6447, 0.6677, -0.3722, -0.6447, 0.6677, -0.3722, -0.6447, 0.6677, 0.3722, -0.6447, 0.6678, 0.3722, -0.6447, 0.6678, 0.3722, -0.6447, 0.6678, 0.7444, 1.737e-06, 0.6678, 0.7444, 1.737e-06, 0.6678, 0.7444, 1.737e-06, 0.6678, 0.3722, 0.6447, 0.6677, 0.3722, 0.6447, 0.6677, 0.3722, 0.6447, 0.6677, -0.3722, 0.6447, 0.6677, -0.3722, 0.6447, 0.6677, -0.3722, 0.6447, 0.6677, -0.73, -9.69e-07, 0.6835, -0.73, -9.69e-07, 0.6835, -0.73, -9.69e-07, 0.6835, -0.365, -0.6322, 0.6834, -0.365, -0.6322, 0.6834, -0.365, -0.6322, 0.6834, 0.365, -0.6322, 0.6834, 0.365, -0.6322, 0.6834, 0.365, -0.6322, 0.6834, 0.73, 1.077e-06, 0.6835, 0.73, 1.077e-06, 0.6835, 0.73, 1.077e-06, 0.6835, 0.365, 0.6322, 0.6835, 0.365, 0.6322, 0.6835, 0.365, 0.6322, 0.6835, -0.365, 0.6322, 0.6835, -0.365, 0.6322, 0.6835, -0.365, 0.6322, 0.6835, -0.6678, 1.128e-06, 0.7444, -0.6678, 1.128e-06, 0.7444, -0.6678, 1.128e-06, 0.7444, -0.3339, -0.5783, 0.7444, -0.3339, -0.5783, 0.7444, -0.3339, -0.5783, 0.7444, 0.3339, -0.5783, 0.7444, 0.3339, -0.5783, 0.7444, 0.3339, -0.5783, 0.7444, 0.6678, 1.313e-06, 0.7444, 0.6678, 1.313e-06, 0.7444, 0.6678, 1.313e-06, 0.7444, 0.3339, 0.5783, 0.7444, 0.3339, 0.5783, 0.7444, 0.3339, 0.5783, 0.7444, -0.3339, 0.5783, 0.7444, -0.3339, 0.5783, 0.7444, -0.3339, 0.5783, 0.7444, -0.8245, -3e-06, 0.5659, -0.8245, -3e-06, 0.5659, -0.8245, -3e-06, 0.5659, -0.4122, -0.714, 0.5659, -0.4122, -0.714, 0.5659, -0.4122, -0.714, 0.5659, 0.4122, -0.714, 0.5659, 0.4122, -0.714, 0.5659, 0.4122, -0.714, 0.5659, 0.8245, 4.017e-06, 0.5659, 0.8245, 4.017e-06, 0.5659, 0.8245, 4.017e-06, 0.5659, 0.4122, 0.714, 0.5659, 0.4122, 0.714, 0.5659, 0.4122, 0.714, 0.5659, -0.4122, 0.714, 0.5659, -0.4122, 0.714, 0.5659, -0.4122, 0.714, 0.5659, -0.5657, -1.803e-06, 0.8246, -0.5657, -1.803e-06, 0.8246, -0.5657, -1.803e-06, 0.8246, -0.2829, -0.49, 0.8246, -0.2829, -0.49, 0.8246, -0.2829, -0.49, 0.8246, 0.2829, -0.49, 0.8246, 0.2829, -0.49, 0.8246, 0.2829, -0.49, 0.8246, 0.5658, 2.479e-06, 0.8246, 0.5658, 2.479e-06, 0.8246, 0.5658, 2.479e-06, 0.8246, 0.2829, 0.49, 0.8246, 0.2829, 0.49, 0.8246, 0.2829, 0.49, 0.8246, -0.2829, 0.49, 0.8246, -0.2829, 0.49, 0.8246, -0.2829, 0.49, 0.8246, -0.5657, 7.517e-06, 0.8246, -0.5657, 7.517e-06, 0.8246, -0.5657, 7.517e-06, 0.8246, -0.2829, -0.49, 0.8246, -0.2829, -0.49, 0.8246, -0.2829, -0.49, 0.8246, 0.2829, -0.49, 0.8246, 0.2829, -0.49, 0.8246, 0.2829, -0.49, 0.8246, 0.5658, -5.087e-06, 0.8246, 0.5658, -5.087e-06, 0.8246, 0.5658, -5.087e-06, 0.8246, 0.2829, 0.4899, 0.8246, 0.2829, 0.4899, 0.8246, 0.2829, 0.4899, 0.8246, -0.2829, 0.4899, 0.8246, -0.2829, 0.4899, 0.8246, -0.2829, 0.4899, 0.8246, -0.649, 0.0, 0.7608, -0.649, 0.0, 0.7608, -0.649, 0.0, 0.7608, -0.3245, -0.562, 0.7608, -0.3245, -0.562, 0.7608, -0.3245, -0.562, 0.7608, 0.3245, -0.562, 0.7608, 0.3245, -0.562, 0.7608, 0.3245, -0.562, 0.7608, 0.649, 0.0, 0.7608, 0.649, 0.0, 0.7608, 0.649, 0.0, 0.7608, 0.3245, 0.562, 0.7608, 0.3245, 0.562, 0.7608, 0.3245, 0.562, 0.7608, -0.3245, 0.562, 0.7608, -0.3245, 0.562, 0.7608, -0.3245, 0.562, 0.7608, -0.7444, -9.378e-07, 0.6677, -0.7444, -9.378e-07, 0.6677, -0.7444, -9.378e-07, 0.6677, -0.3722, -0.6447, 0.6677, -0.3722, -0.6447, 0.6677, -0.3722, -0.6447, 0.6677, 0.3722, -0.6447, 0.6678, 0.3722, -0.6447, 0.6678, 0.3722, -0.6447, 0.6678, 0.7444, 1.485e-06, 0.6678, 0.7444, 1.485e-06, 0.6678, 0.7444, 1.485e-06, 0.6678, 0.3722, 0.6447, 0.6677, 0.3722, 0.6447, 0.6677, 0.3722, 0.6447, 0.6677, -0.3722, 0.6447, 0.6677, -0.3722, 0.6447, 0.6677, -0.3722, 0.6447, 0.6677, -0.6773, -8.351e-07, 0.7357, -0.6773, -8.351e-07, 0.7357, -0.6773, -8.351e-07, 0.7357, -0.3387, -0.5866, 0.7357, -0.3387, -0.5866, 0.7357, -0.3387, -0.5866, 0.7357, 0.3387, -0.5866, 0.7357, 0.3387, -0.5866, 0.7357, 0.3387, -0.5866, 0.7357, 0.6773, 1.528e-06, 0.7357, 0.6773, 1.528e-06, 0.7357, 0.6773, 1.528e-06, 0.7357, 0.3387, 0.5866, 0.7357, 0.3387, 0.5866, 0.7357, 0.3387, 0.5866, 0.7357, -0.3387, 0.5866, 0.7357, -0.3387, 0.5866, 0.7357, -0.3387, 0.5866, 0.7357, -2.904e-07, 0.0, -1.0, -2.904e-07, 0.0, -1.0, -2.904e-07, 0.0, -1.0, 5.808e-07, 5.03e-07, -1.0, 5.808e-07, 5.03e-07, -1.0, 5.808e-07, 5.03e-07, -1.0, 0.0, 5.03e-07, -1.0, 0.0, 5.03e-07, -1.0, 0.0, 5.03e-07, -1.0, 0.0, -5.03e-07, -1.0, 0.0, -5.03e-07, -1.0, 0.0, -5.03e-07, -1.0, -2.904e-07, 0.0, -1.0, -2.904e-07, 0.0, -1.0, -2.904e-07, 0.0, -1.0, 5.809e-07, 5.03e-07, -1.0, 5.809e-07, 5.03e-07, -1.0, 5.809e-07, 5.03e-07, -1.0, 4.174e-12, 5.03e-07, -1.0, 4.174e-12, 5.03e-07, -1.0, 4.174e-12, 5.03e-07, -1.0, -4.164e-12, -5.03e-07, -1.0, -4.164e-12, -5.03e-07, -1.0, -4.164e-12, -5.03e-07, -1.0, -2.904e-07, 0.0, -1.0, -2.904e-07, 0.0, -1.0, -2.904e-07, 0.0, -1.0, 5.808e-07, 5.03e-07, -1.0, 5.808e-07, 5.03e-07, -1.0, 5.808e-07, 5.03e-07, -1.0, 0.0, 5.03e-07, -1.0, 0.0, 5.03e-07, -1.0, 0.0, 5.03e-07, -1.0, 0.0, -5.03e-07, -1.0, 0.0, -5.03e-07, -1.0, 0.0, -5.03e-07, -1.0, -2.904e-07, 0.0, -1.0, -2.904e-07, 0.0, -1.0, -2.904e-07, 0.0, -1.0, 5.808e-07, 5.03e-07, -1.0, 5.808e-07, 5.03e-07, -1.0, 5.808e-07, 5.03e-07, -1.0, 0.0, 5.03e-07, -1.0, 0.0, 5.03e-07, -1.0, 0.0, 5.03e-07, -1.0, 0.0, -5.03e-07, -1.0, 0.0, -5.03e-07, -1.0, 0.0, -5.03e-07, -1.0, -2.904e-07, 2.096e-12, -1.0, -2.904e-07, 2.096e-12, -1.0, -2.904e-07, 2.096e-12, -1.0, 5.809e-07, 5.03e-07, -1.0, 5.809e-07, 5.03e-07, -1.0, 5.809e-07, 5.03e-07, -1.0, 0.0, 5.03e-07, -1.0, 0.0, 5.03e-07, -1.0, 0.0, 5.03e-07, -1.0, 0.0, -5.03e-07, -1.0, 0.0, -5.03e-07, -1.0, 0.0, -5.03e-07, -1.0, -2.904e-07, 0.0, -1.0, -2.904e-07, 0.0, -1.0, -2.904e-07, 0.0, -1.0, 5.808e-07, 5.03e-07, -1.0, 5.808e-07, 5.03e-07, -1.0, 5.808e-07, 5.03e-07, -1.0, 0.0, 5.03e-07, -1.0, 0.0, 5.03e-07, -1.0, 0.0, 5.03e-07, -1.0, 0.0, -5.03e-07, -1.0, 0.0, -5.03e-07, -1.0, 0.0, -5.03e-07, -1.0, -2.904e-07, 0.0, -1.0, -2.904e-07, 0.0, -1.0, -2.904e-07, 0.0, -1.0, 5.808e-07, 5.03e-07, -1.0, 5.808e-07, 5.03e-07, -1.0, 5.808e-07, 5.03e-07, -1.0, 0.0, 5.03e-07, -1.0, 0.0, 5.03e-07, -1.0, 0.0, 5.03e-07, -1.0, 0.0, -5.03e-07, -1.0, 0.0, -5.03e-07, -1.0, 0.0, -5.03e-07, -1.0, -2.904e-07, -2.329e-13, -1.0, -2.904e-07, -2.329e-13, -1.0, -2.904e-07, -2.329e-13, -1.0, 5.808e-07, 5.03e-07, -1.0, 5.808e-07, 5.03e-07, -1.0, 5.808e-07, 5.03e-07, -1.0, 0.0, 5.03e-07, -1.0, 0.0, 5.03e-07, -1.0, 0.0, 5.03e-07, -1.0, 0.0, -5.03e-07, -1.0, 0.0, -5.03e-07, -1.0, 0.0, -5.03e-07, -1.0, -2.904e-07, -2.329e-13, -1.0, -2.904e-07, -2.329e-13, -1.0, -2.904e-07, -2.329e-13, -1.0, 5.809e-07, 5.03e-07, -1.0, 5.809e-07, 5.03e-07, -1.0, 5.809e-07, 5.03e-07, -1.0, 4.174e-12, 5.03e-07, -1.0, 4.174e-12, 5.03e-07, -1.0, 4.174e-12, 5.03e-07, -1.0, -4.164e-12, -5.03e-07, -1.0, -4.164e-12, -5.03e-07, -1.0, -4.164e-12, -5.03e-07, -1.0, -2.904e-07, -2.329e-13, -1.0, -2.904e-07, -2.329e-13, -1.0, -2.904e-07, -2.329e-13, -1.0, 5.808e-07, 5.03e-07, -1.0, 5.808e-07, 5.03e-07, -1.0, 5.808e-07, 5.03e-07, -1.0, 0.0, 5.03e-07, -1.0, 0.0, 5.03e-07, -1.0, 0.0, 5.03e-07, -1.0, 0.0, -5.03e-07, -1.0, 0.0, -5.03e-07, -1.0, 0.0, -5.03e-07, -1.0, -2.904e-07, -1.165e-13, -1.0, -2.904e-07, -1.165e-13, -1.0, -2.904e-07, -1.165e-13, -1.0, 5.808e-07, 5.03e-07, -1.0, 5.808e-07, 5.03e-07, -1.0, 5.808e-07, 5.03e-07, -1.0, 0.0, 5.03e-07, -1.0, 0.0, 5.03e-07, -1.0, 0.0, 5.03e-07, -1.0, 0.0, -5.03e-07, -1.0, 0.0, -5.03e-07, -1.0, 0.0, -5.03e-07, -1.0, -2.904e-07, 1.98e-12, -1.0, -2.904e-07, 1.98e-12, -1.0, -2.904e-07, 1.98e-12, -1.0, 5.809e-07, 5.03e-07, -1.0, 5.809e-07, 5.03e-07, -1.0, 5.809e-07, 5.03e-07, -1.0, 0.0, 5.03e-07, -1.0, 0.0, 5.03e-07, -1.0, 0.0, 5.03e-07, -1.0, 0.0, -5.03e-07, -1.0, 0.0, -5.03e-07, -1.0, 0.0, -5.03e-07, -1.0, -2.904e-07, -5.823e-14, -1.0, -2.904e-07, -5.823e-14, -1.0, -2.904e-07, -5.823e-14, -1.0, 5.808e-07, 5.03e-07, -1.0, 5.808e-07, 5.03e-07, -1.0, 5.808e-07, 5.03e-07, -1.0, 0.0, 5.03e-07, -1.0, 0.0, 5.03e-07, -1.0, 0.0, 5.03e-07, -1.0, 0.0, -5.03e-07, -1.0, 0.0, -5.03e-07, -1.0, 0.0, -5.03e-07, -1.0, -2.904e-07, -1.456e-14, -1.0, -2.904e-07, -1.456e-14, -1.0, -2.904e-07, -1.456e-14, -1.0, 5.808e-07, 5.03e-07, -1.0, 5.808e-07, 5.03e-07, -1.0, 5.808e-07, 5.03e-07, -1.0, 0.0, 5.03e-07, -1.0, 0.0, 5.03e-07, -1.0, 0.0, 5.03e-07, -1.0, 0.0, -5.03e-07, -1.0, 0.0, -5.03e-07, -1.0, 0.0, -5.03e-07, -1.0, 1.0, 8.723e-07, -1.852e-06, 1.0, 8.723e-07, -1.852e-06, 1.0, 8.723e-07, -1.852e-06, 1.0, 1.745e-06, 3.704e-06, 1.0, 1.745e-06, 3.704e-06, 1.0, 1.745e-06, 3.704e-06, -1.0, 0.0, 0.0, -1.0, 0.0, 0.0, -1.0, 0.0, 0.0, -1.0, 0.0, 0.0, -1.0, 0.0, 0.0, -1.0, 0.0, 0.0, -1.0, 0.0, 0.0, -1.0, 0.0, 0.0, -1.0, 0.0, 0.0, -1.0, 0.0, 0.0, -1.0, 0.0, 0.0, -1.0, 0.0, 0.0, 1.0, 1.745e-06, 0.0, 1.0, 1.745e-06, 0.0, 1.0, 1.745e-06, 0.0, 1.0, -3.489e-06, 0.0, 1.0, -3.489e-06, 0.0, 1.0, -3.489e-06, 0.0, 1.0, 8.723e-07, -1.852e-06, 1.0, 8.723e-07, -1.852e-06, 1.0, 8.723e-07, -1.852e-06, 1.0, 1.745e-06, 3.704e-06, 1.0, 1.745e-06, 3.704e-06, 1.0, 1.745e-06, 3.704e-06, -1.0, -7.153e-07, 0.0, -1.0, -7.153e-07, 0.0, -1.0, -7.153e-07, 0.0, -1.0, 0.0, 0.0, -1.0, 0.0, 0.0, -1.0, 0.0, 0.0, -1.0, 0.0, 0.0, -1.0, 0.0, 0.0, -1.0, 0.0, 0.0, -1.0, 7.153e-07, 0.0, -1.0, 7.153e-07, 0.0, -1.0, 7.153e-07, 0.0, 1.0, 1.745e-06, 0.0, 1.0, 1.745e-06, 0.0, 1.0, 1.745e-06, 0.0, 1.0, -3.489e-06, 0.0, 1.0, -3.489e-06, 0.0, 1.0, -3.489e-06, 0.0])] * 3)])
me_largehousemesh = bpy.data.meshes.new('LargeHouseMesh')
me_largehousemesh.from_pydata([(-10.04, -9.899, -4.45), (-10.04, -9.899, 4.45), (-10.04, 9.899, -4.45), (-10.04, 9.899, 4.45), (10.04, -9.899, -4.45), (10.04, -9.899, 4.45), (10.04, 9.899, -4.45), (10.04, 9.899, 4.45)], [], [(0, 1, 3, 2), (2, 3, 7, 6), (6, 7, 5, 4), (4, 5, 1, 0), (2, 6, 4, 0), (7, 3, 1, 5)])
_uv = me_largehousemesh.uv_layers.new(name='UVMap')
_uv.uv.foreach_set('vector', [0.375, 0.0, 0.625, 0.0, 0.625, 0.25, 0.375, 0.25, 0.375, 0.25, 0.625, 0.25, 0.625, 0.5, 0.375, 0.5, 0.375, 0.5, 0.625, 0.5, 0.625, 0.75, 0.375, 0.75, 0.375, 0.75, 0.625, 0.75, 0.625, 1.0, 0.375, 1.0, 0.125, 0.5, 0.375, 0.5, 0.375, 0.75, 0.125, 0.75, 0.625, 0.5, 0.875, 0.5, 0.875, 0.75, 0.625, 0.75])
me_largehousemesh.update()
me_mediumhousemesh = bpy.data.meshes.new('MediumHouseMesh')
me_mediumhousemesh.from_pydata([(-5.021, -9.899, -4.45), (-5.021, -9.899, 4.45), (-5.021, 9.899, -4.45), (-5.021, 9.899, 4.45), (5.021, -9.899, -4.45), (5.021, -9.899, 4.45), (5.021, 9.899, -4.45), (5.021, 9.899, 4.45)], [], [(0, 1, 3, 2), (2, 3, 7, 6), (6, 7, 5, 4), (4, 5, 1, 0), (2, 6, 4, 0), (7, 3, 1, 5)])
_uv = me_mediumhousemesh.uv_layers.new(name='UVMap')
_uv.uv.foreach_set('vector', [0.375, 0.0, 0.625, 0.0, 0.625, 0.25, 0.375, 0.25, 0.375, 0.25, 0.625, 0.25, 0.625, 0.5, 0.375, 0.5, 0.375, 0.5, 0.625, 0.5, 0.625, 0.75, 0.375, 0.75, 0.375, 0.75, 0.625, 0.75, 0.625, 1.0, 0.375, 1.0, 0.125, 0.5, 0.375, 0.5, 0.375, 0.75, 0.125, 0.75, 0.625, 0.5, 0.875, 0.5, 0.875, 0.75, 0.625, 0.75])
me_mediumhousemesh.update()
me_smallhousemesh = bpy.data.meshes.new('SmallHouseMesh')
me_smallhousemesh.from_pydata([(-5.021, -4.949, -4.45), (-5.021, -4.949, 4.45), (-5.021, 4.949, -4.45), (-5.021, 4.949, 4.45), (5.021, -4.949, -4.45), (5.021, -4.949, 4.45), (5.021, 4.949, -4.45), (5.021, 4.949, 4.45)], [], [(0, 1, 3, 2), (2, 3, 7, 6), (6, 7, 5, 4), (4, 5, 1, 0), (2, 6, 4, 0), (7, 3, 1, 5)])
_uv = me_smallhousemesh.uv_layers.new(name='UVMap')
_uv.uv.foreach_set('vector', [0.375, 0.0, 0.625, 0.0, 0.625, 0.25, 0.375, 0.25, 0.375, 0.25, 0.625, 0.25, 0.625, 0.5, 0.375, 0.5, 0.375, 0.5, 0.625, 0.5, 0.625, 0.75, 0.375, 0.75, 0.375, 0.75, 0.625, 0.75, 0.625, 1.0, 0.375, 1.0, 0.125, 0.5, 0.375, 0.5, 0.375, 0.75, 0.125, 0.75, 0.625, 0.5, 0.875, 0.5, 0.875, 0.75, 0.625, 0.75])
me_smallhousemesh.update()

# ---- objects
ob_floor = bpy.data.objects.new('Floor', me_floormesh)
ob_wall = bpy.data.objects.new('Wall', me_walllogmesh)
ob_wall_001 = bpy.data.objects.new('Wall.001', me_walllogmesh)
ob_wall_002 = bpy.data.objects.new('Wall.002', me_walllogmesh)
ob_wall_003 = bpy.data.objects.new('Wall.003', me_walllogmesh)
ob_wall_004 = bpy.data.objects.new('Wall.004', me_walllogmesh)
ob_wall_005 = bpy.data.objects.new('Wall.005', me_walllogmesh)
ob_wall_006 = bpy.data.objects.new('Wall.006', me_walllogmesh)
ob_wall_007 = bpy.data.objects.new('Wall.007', me_walllogmesh)
ob_wallend = bpy.data.objects.new('WallEnd', me_wallendingmesh)
ob_wallend_001 = bpy.data.objects.new('WallEnd.001', me_wallendingmesh)
ob_wallend_002 = bpy.data.objects.new('WallEnd.002', me_wallendingmesh)
ob_wallend_003 = bpy.data.objects.new('WallEnd.003', me_wallendingmesh)
ob_wallend_004 = bpy.data.objects.new('WallEnd.004', me_wallendingmesh)
ob_wallend_005 = bpy.data.objects.new('WallEnd.005', me_wallendingmesh)
ob_wallend_006 = bpy.data.objects.new('WallEnd.006', me_wallendingmesh)
ob_wallend_007 = bpy.data.objects.new('WallEnd.007', me_wallendingmesh)
ob_large_house_001 = bpy.data.objects.new('Large House.001', me_largehousemesh)
ob_large_house_002 = bpy.data.objects.new('Large House.002', me_largehousemesh)
ob_large_house_003 = bpy.data.objects.new('Large House.003', me_largehousemesh)
ob_medium_house_001 = bpy.data.objects.new('Medium House.001', me_mediumhousemesh)
ob_medium_house_002 = bpy.data.objects.new('Medium House.002', me_mediumhousemesh)
ob_medium_house_003 = bpy.data.objects.new('Medium House.003', me_mediumhousemesh)
ob_medium_house_004 = bpy.data.objects.new('Medium House.004', me_mediumhousemesh)
ob_medium_house_005 = bpy.data.objects.new('Medium House.005', me_mediumhousemesh)
ob_medium_house_006 = bpy.data.objects.new('Medium House.006', me_mediumhousemesh)
ob_medium_house_007 = bpy.data.objects.new('Medium House.007', me_mediumhousemesh)
ob_medium_house_008 = bpy.data.objects.new('Medium House.008', me_mediumhousemesh)
ob_medium_house_009 = bpy.data.objects.new('Medium House.009', me_mediumhousemesh)
ob_medium_house_010 = bpy.data.objects.new('Medium House.010', me_mediumhousemesh)
ob_medium_house_011 = bpy.data.objects.new('Medium House.011', me_mediumhousemesh)
ob_medium_house_012 = bpy.data.objects.new('Medium House.012', me_mediumhousemesh)
ob_medium_house_013 = bpy.data.objects.new('Medium House.013', me_mediumhousemesh)
ob_medium_house_014 = bpy.data.objects.new('Medium House.014', me_mediumhousemesh)
ob_medium_house_015 = bpy.data.objects.new('Medium House.015', me_mediumhousemesh)
ob_medium_house_016 = bpy.data.objects.new('Medium House.016', me_mediumhousemesh)
ob_medium_house_017 = bpy.data.objects.new('Medium House.017', me_mediumhousemesh)
ob_medium_house_018 = bpy.data.objects.new('Medium House.018', me_mediumhousemesh)
ob_medium_house_019 = bpy.data.objects.new('Medium House.019', me_mediumhousemesh)
ob_medium_house_020 = bpy.data.objects.new('Medium House.020', me_mediumhousemesh)
ob_small_house_001 = bpy.data.objects.new('Small House.001', me_smallhousemesh)
ob_small_house_002 = bpy.data.objects.new('Small House.002', me_smallhousemesh)
ob_small_house_003 = bpy.data.objects.new('Small House.003', me_smallhousemesh)
ob_small_house_004 = bpy.data.objects.new('Small House.004', me_smallhousemesh)
ob_small_house_005 = bpy.data.objects.new('Small House.005', me_smallhousemesh)
ob_small_house_006 = bpy.data.objects.new('Small House.006', me_smallhousemesh)
ob_small_house_007 = bpy.data.objects.new('Small House.007', me_smallhousemesh)
ob_small_house_008 = bpy.data.objects.new('Small House.008', me_smallhousemesh)
ob_small_house_009 = bpy.data.objects.new('Small House.009', me_smallhousemesh)
ob_small_house_010 = bpy.data.objects.new('Small House.010', me_smallhousemesh)
ob_small_house_011 = bpy.data.objects.new('Small House.011', me_smallhousemesh)
ob_small_house_012 = bpy.data.objects.new('Small House.012', me_smallhousemesh)
ob_small_house_013 = bpy.data.objects.new('Small House.013', me_smallhousemesh)
ob_small_house_014 = bpy.data.objects.new('Small House.014', me_smallhousemesh)

# ---- transforms, parenting, visibility, modifiers, constraints
ob_floor.location = (0.0, 0.0, 0.0)
ob_wall.location = (77.9, 79.65, 0.2251)
ob_wall.rotation_euler = (0.0, 0.0, -0.7854)
ob_wall.scale = (1.0, 1.0, 1.0)
ob_wall_001.location = (111.7, -1.565, 0.2251)
ob_wall_001.rotation_euler = (0.0, 0.0, -1.571)
ob_wall_001.scale = (1.0, 1.0, 1.0)
ob_wall_002.location = (-2.259, 113.9, 0.2251)
ob_wall_003.location = (-82.42, 81.23, 0.2251)
ob_wall_003.rotation_euler = (0.0, -0.0, 0.7854)
ob_wall_003.scale = (1.0, 1.0, 1.0)
ob_wall_004.location = (-115.6, 1.072, 0.2251)
ob_wall_004.rotation_euler = (0.0, -0.0, 1.571)
ob_wall_004.scale = (1.0, 1.0, 1.0)
ob_wall_005.location = (-82.95, -79.62, 0.2251)
ob_wall_005.rotation_euler = (0.0, -0.0, 2.355)
ob_wall_006.location = (80.01, -82.25, 0.2251)
ob_wall_006.rotation_euler = (0.0, 0.0, -2.356)
ob_wall_006.scale = (1.0, 1.0, 1.0)
ob_wall_007.location = (-4.369, -112.8, 0.2251)
ob_wall_007.rotation_euler = (0.0, 0.0, -3.142)
ob_wallend.location = (77.9, 79.65, 0.2251)
ob_wallend.rotation_euler = (0.0, 0.0, -0.7854)
ob_wallend.scale = (1.0, 1.0, 1.0)
ob_wallend_001.location = (111.7, -1.565, 0.2251)
ob_wallend_001.rotation_euler = (0.0, 0.0, -1.571)
ob_wallend_002.location = (-2.259, 113.9, 0.2251)
ob_wallend_003.location = (-82.42, 81.23, 0.2251)
ob_wallend_003.rotation_euler = (0.0, -0.0, 0.7854)
ob_wallend_003.scale = (1.0, 1.0, 1.0)
ob_wallend_004.location = (-115.6, 1.072, 0.2251)
ob_wallend_004.rotation_euler = (0.0, -0.0, 1.571)
ob_wallend_005.location = (-82.95, -79.62, 0.2251)
ob_wallend_005.rotation_euler = (0.0, -0.0, 2.355)
ob_wallend_006.location = (80.01, -82.25, 0.2251)
ob_wallend_006.rotation_euler = (0.0, 0.0, -2.356)
ob_wallend_006.scale = (1.0, 1.0, 1.0)
ob_wallend_007.location = (-4.369, -112.8, 0.2251)
ob_wallend_007.rotation_euler = (0.0, 0.0, -3.142)
ob_large_house_001.location = (17.73, -82.08, 3.227)
ob_large_house_002.location = (-33.14, -10.7, 3.227)
ob_large_house_003.location = (-82.57, -21.17, 3.227)
ob_medium_house_001.location = (57.76, -80.65, 3.227)
ob_medium_house_001.rotation_euler = (0.0, 0.0, -3.142)
ob_medium_house_002.location = (37.52, -26.43, 3.227)
ob_medium_house_002.rotation_euler = (0.0, 0.0, -1.571)
ob_medium_house_003.location = (67.11, -26.43, 3.227)
ob_medium_house_003.rotation_euler = (0.0, 0.0, -1.571)
ob_medium_house_004.location = (32.39, -11.33, 3.227)
ob_medium_house_004.rotation_euler = (0.0, 0.0, -3.142)
ob_medium_house_005.location = (57.45, -6.198, 3.227)
ob_medium_house_005.rotation_euler = (0.0, 0.0, -1.571)
ob_medium_house_006.location = (72.24, -11.33, 3.227)
ob_medium_house_007.location = (72.24, 43.32, 3.227)
ob_medium_house_007.rotation_euler = (0.0, -0.0, 0.7854)
ob_medium_house_007.scale = (1.0, 1.0, 1.0)
ob_medium_house_008.location = (13.67, 44.22, 3.227)
ob_medium_house_008.rotation_euler = (0.0, -0.0, 0.7854)
ob_medium_house_008.scale = (1.0, 1.0, 1.0)
ob_medium_house_009.location = (-2.336, 63.85, 3.227)
ob_medium_house_009.rotation_euler = (0.0, 0.0, -1.571)
ob_medium_house_010.location = (-38.27, 88.67, 3.227)
ob_medium_house_010.rotation_euler = (0.0, 0.0, -3.142)
ob_medium_house_011.location = (-32.41, 43.8, 3.227)
ob_medium_house_011.rotation_euler = (0.0, 0.0, -1.571)
ob_medium_house_012.location = (-2.336, -15.62, 3.227)
ob_medium_house_012.rotation_euler = (0.0, 0.0, -1.571)
ob_medium_house_013.location = (-82.41, 24.24, 3.227)
ob_medium_house_013.rotation_euler = (0.0, 0.0, -1.571)
ob_medium_house_014.location = (-82.41, 2.86, 3.227)
ob_medium_house_014.rotation_euler = (0.0, 0.0, -1.571)
ob_medium_house_015.location = (-70.09, -49.39, 3.227)
ob_medium_house_015.rotation_euler = (0.0, 0.0, -0.2618)
ob_medium_house_015.scale = (1.0, 1.0, 1.0)
ob_medium_house_016.location = (-47.63, -50.4, 3.227)
ob_medium_house_017.location = (-28.42, -50.4, 3.227)
ob_medium_house_018.location = (-7.771, -51.12, 3.227)
ob_medium_house_019.location = (17.37, -56.56, 3.227)
ob_medium_house_019.rotation_euler = (0.0, 0.0, -1.571)
ob_medium_house_020.location = (93.46, -48.27, 3.227)
ob_medium_house_020.rotation_euler = (0.0, 0.0, -3.142)
ob_small_house_001.location = (-8.243, -79.6, 3.227)
ob_small_house_002.location = (92.53, -26.05, 3.227)
ob_small_house_003.location = (92.23, 3.543, 3.227)
ob_small_house_004.location = (92.53, 23.47, 3.227)
ob_small_house_005.location = (42.72, 43.4, 3.227)
ob_small_house_005.rotation_euler = (0.0, -0.0, 0.7854)
ob_small_house_005.scale = (1.0, 1.0, 1.0)
ob_small_house_006.location = (32.15, 54.57, 3.227)
ob_small_house_006.rotation_euler = (0.0, -0.0, 0.7854)
ob_small_house_006.scale = (1.0, 1.0, 1.0)
ob_small_house_007.location = (2.438, 94.06, 3.227)
ob_small_house_008.location = (-37.78, 63.99, 3.227)
ob_small_house_009.location = (-26.18, 63.99, 3.227)
ob_small_house_010.location = (-28.0, 28.48, 3.227)
ob_small_house_011.location = (-28.36, 15.08, 3.227)
ob_small_house_012.location = (-78.36, 63.99, 3.227)
ob_small_house_013.location = (-78.0, 44.79, 3.227)
ob_small_house_014.location = (-77.63, 13.63, 3.227)

# ---- collection membership
col_floor.objects.link(ob_floor)
col_walls.objects.link(ob_wall)
col_walls.objects.link(ob_wall_001)
col_walls.objects.link(ob_wall_002)
col_walls.objects.link(ob_wall_003)
col_walls.objects.link(ob_wall_004)
col_walls.objects.link(ob_wall_005)
col_walls.objects.link(ob_wall_006)
col_walls.objects.link(ob_wall_007)
col_walls.objects.link(ob_wallend)
col_walls.objects.link(ob_wallend_001)
col_walls.objects.link(ob_wallend_002)
col_walls.objects.link(ob_wallend_003)
col_walls.objects.link(ob_wallend_004)
col_walls.objects.link(ob_wallend_005)
col_walls.objects.link(ob_wallend_006)
col_walls.objects.link(ob_wallend_007)
col_houses.objects.link(ob_large_house_001)
col_houses.objects.link(ob_large_house_002)
col_houses.objects.link(ob_large_house_003)
col_houses.objects.link(ob_medium_house_001)
col_houses.objects.link(ob_medium_house_002)
col_houses.objects.link(ob_medium_house_003)
col_houses.objects.link(ob_medium_house_004)
col_houses.objects.link(ob_medium_house_005)
col_houses.objects.link(ob_medium_house_006)
col_houses.objects.link(ob_medium_house_007)
col_houses.objects.link(ob_medium_house_008)
col_houses.objects.link(ob_medium_house_009)
col_houses.objects.link(ob_medium_house_010)
col_houses.objects.link(ob_medium_house_011)
col_houses.objects.link(ob_medium_house_012)
col_houses.objects.link(ob_medium_house_013)
col_houses.objects.link(ob_medium_house_014)
col_houses.objects.link(ob_medium_house_015)
col_houses.objects.link(ob_medium_house_016)
col_houses.objects.link(ob_medium_house_017)
col_houses.objects.link(ob_medium_house_018)
col_houses.objects.link(ob_medium_house_019)
col_houses.objects.link(ob_medium_house_020)
col_houses.objects.link(ob_small_house_001)
col_houses.objects.link(ob_small_house_002)
col_houses.objects.link(ob_small_house_003)
col_houses.objects.link(ob_small_house_004)
col_houses.objects.link(ob_small_house_005)
col_houses.objects.link(ob_small_house_006)
col_houses.objects.link(ob_small_house_007)
col_houses.objects.link(ob_small_house_008)
col_houses.objects.link(ob_small_house_009)
col_houses.objects.link(ob_small_house_010)
col_houses.objects.link(ob_small_house_011)
col_houses.objects.link(ob_small_house_012)
col_houses.objects.link(ob_small_house_013)
col_houses.objects.link(ob_small_house_014)

# ---- scene / render settings (as saved in the file)
scene.frame_start = 1; scene.frame_end = 250; scene.frame_set(1)
scene.render.engine = 'BLENDER_EEVEE_NEXT'
scene.cycles.sampling_pattern = 'TABULATED_SOBOL'
scene.view_settings.view_transform = 'Filmic'
bpy.context.view_layer.update()

# ---- added for rendering (the .blend has no active camera and no usable light): camera, sun
cam_auto = bpy.data.cameras.new('AutoCamera')
cam_auto.lens = 50.0
cam_auto.sensor_width = 36.0
cam_auto.clip_end = 5617.21
ob_auto_camera = bpy.data.objects.new('AutoCamera', cam_auto)
scene.collection.objects.link(ob_auto_camera)
ob_auto_camera.location = (318.621, -384.595, 271.184)
ob_auto_camera.rotation_euler = (1.09748, -7.21219e-08, 0.694738)
scene.camera = ob_auto_camera
light_auto_sun = bpy.data.lights.new('AutoSun', 'SUN')
light_auto_sun.energy = 3.0
light_auto_sun.angle = 0.0523599
ob_auto_sun = bpy.data.objects.new('AutoSun', light_auto_sun)
scene.collection.objects.link(ob_auto_sun)
ob_auto_sun.rotation_euler = (0.872665, 0.174533, 0.523599)
bpy.context.view_layer.update()
